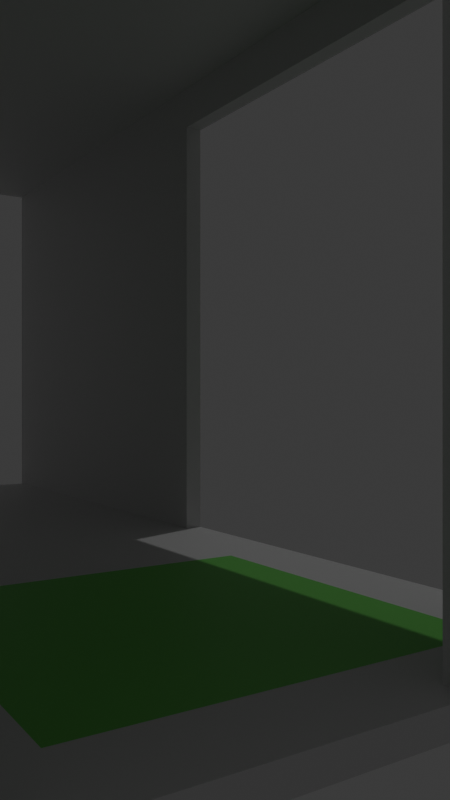 # Source: entrada_isable_home.blend  (saved by Blender 4.0.36; exported with 4.5.12 LTS)
import bpy
from mathutils import Matrix  # noqa: F401  (used for matrix-valued properties, if any)

bpy.ops.wm.read_factory_settings(use_empty=True)
scene = bpy.context.scene
scene.name = 'Scene'

# ---- collections
col_collection = bpy.data.collections.new('Collection'); scene.collection.children.link(col_collection)

# ---- materials (node trees are filled in below, after node groups)
mat_marmol = bpy.data.materials.new('marmol')
mat_marmol.use_transparent_shadow = False
mat_pared = bpy.data.materials.new('pared')
mat_pared.use_transparent_shadow = False

# ---- material node trees
mat_marmol.use_nodes = True; mat_marmol.node_tree.nodes.clear()
_N = mat_marmol.node_tree.nodes; _L = mat_marmol.node_tree.links
n0 = _N.new('ShaderNodeBsdfPrincipled'); n0.name = 'Principled BSDF'; n0.location = (10, 300)
n0.inputs[0].default_value = (0.1874, 0.8, 0.1414, 1.0)
n0.inputs[3].default_value = 1.45
n1 = _N.new('ShaderNodeOutputMaterial'); n1.name = 'Material Output'; n1.location = (300, 300)
_L.new(n0.outputs[0], n1.inputs[0])
n1.is_active_output = True
mat_pared.use_nodes = True; mat_pared.node_tree.nodes.clear()
_N = mat_pared.node_tree.nodes; _L = mat_pared.node_tree.links
n0 = _N.new('ShaderNodeBsdfPrincipled'); n0.name = 'Principled BSDF'; n0.location = (10, 300)
n0.inputs[3].default_value = 1.45
n1 = _N.new('ShaderNodeOutputMaterial'); n1.name = 'Material Output'; n1.location = (300, 300)
_L.new(n0.outputs[0], n1.inputs[0])
n1.is_active_output = True

# ---- world
world_world = bpy.data.worlds.new('World'); scene.world = world_world
world_world.use_nodes = True; world_world.node_tree.nodes.clear()
_N = world_world.node_tree.nodes; _L = world_world.node_tree.links
n0 = _N.new('ShaderNodeOutputWorld'); n0.name = 'World Output'; n0.location = (300, 300)
n1 = _N.new('ShaderNodeBackground'); n1.name = 'Background'; n1.location = (10, 300)
n1.inputs[0].default_value = (0.05088, 0.05088, 0.05088, 1.0)
_L.new(n1.outputs[0], n0.inputs[0])
n0.is_active_output = True
world_world.color = (0.05088, 0.05088, 0.05088)
world_world.use_sun_shadow = False
world_world.sun_shadow_jitter_overblur = 0.0

# ---- cameras
cam_camera = bpy.data.cameras.new('Camera')
cam_camera.lens = 35.0

# ---- lights
light_light = bpy.data.lights.new('Light', 'POINT')
light_light.transmission_factor = 0.0
light_light.use_soft_falloff = False
light_light.energy = 1000.0
light_light.shadow_soft_size = 0.1
light_light.shadow_maximum_resolution = 0.006
light_light.use_absolute_resolution = True

# ---- meshes
me_plane = bpy.data.meshes.new('Plane')
me_plane.from_pydata([(-13.59, -1.832, 8.232e-08), (-2.408, -1.832, -8.898e-08), (0.0, -13.89, 0.0), (-2.408, -13.89, -8.898e-08), (-1.826, -14.44, -8.898e-08), (-13.59, -13.89, 8.232e-08), (-14.2, -14.44, 8.232e-08), (-16.99, -13.89, 4.768e-07), (0.0, -1.832, 0.0), (0.0, -1.22, 0.0), (-16.99, -1.832, 4.768e-07), (-16.99, -1.22, 4.768e-07), (-16.99, -0.58, 9.537e-07), (-4.768e-07, -0.58, 3.797), (-9.537e-07, -0.58, 10.28), (0.0, -13.89, 3.797), (0.0, -1.832, 3.797), (0.0, -1.22, 3.797), (0.0, -1.832, 3.187), (-9.537e-07, -1.22, 10.28), (-4.768e-07, -0.58, 4.768e-07), (-4.768e-07, -0.58, 3.187), (-14.2, -1.22, -0.5), (-14.2, -1.832, -0.5), (-13.59, -1.832, -0.5), (-13.59, -1.22, -0.5), (-2.408, -1.832, -0.5), (-2.408, -1.22, -0.5), (-1.826, -1.832, -0.5), (-1.826, -1.22, -0.5), (-2.408, -13.89, -0.5), (-1.826, -13.89, -0.5), (0.0, -13.89, -0.5), (0.0, -1.832, -0.5), (0.0, -14.44, -0.5), (-14.2, -13.89, -0.5), (-13.59, -13.89, -0.5), (-16.99, -13.89, -0.5), (0.0, -1.22, -0.5), (-16.99, -1.832, -0.5), (-16.99, -1.22, -0.5), (-13.59, -0.58, -0.5), (-14.2, -0.58, -0.5), (-16.99, -0.58, -0.5), (-2.408, -0.58, -0.5), (-1.826, -0.58, -0.5), (-4.768e-07, -0.58, -0.5), (-14.2, -0.58, 5.592e-07), (-13.59, -0.58, 5.592e-07), (-13.59, -1.22, 8.232e-08), (-14.2, -13.89, 8.232e-08), (-14.2, -1.22, 8.232e-08), (-14.2, -1.832, 8.232e-08), (-1.826, -0.58, 3.879e-07), (-1.826, -1.832, -8.898e-08), (-1.826, -1.22, -8.898e-08), (-1.826, -13.89, -8.898e-08), (-2.408, -0.58, 3.879e-07), (-2.408, -1.22, -8.898e-08), (0.0, -13.89, 3.187), (0.0, -1.22, 3.187), (0.5531, -13.89, 0.0), (0.5531, -1.832, 0.0), (0.5531, -14.44, -0.5), (0.5531, -0.58, 4.768e-07), (0.5531, -0.58, -0.5), (0.5531, -1.22, 0.0), (0.5531, -1.22, -0.5), (0.5531, -1.832, -0.5), (0.5531, -13.89, -0.5), (0.5531, -0.58, 3.797), (0.5531, -0.58, 10.28), (0.5531, -13.89, 3.797), (0.5531, -1.832, 3.797), (0.5531, -1.832, 3.187), (0.5531, -1.22, 3.187), (0.5531, -13.89, 3.187), (0.5531, -1.22, 3.797), (0.5531, -1.829, 10.28), (0.5531, -1.22, 10.28), (0.5531, -0.58, 3.187), (0.0, -14.44, 0.0), (-1.826, -14.44, -0.5), (-16.99, -14.44, 4.768e-07), (-14.2, -14.44, -0.5), (-16.99, -14.44, -0.5), (0.0, -14.44, 3.797), (0.0, -14.44, 3.187), (0.5531, -14.44, 0.0), (0.5531, -14.44, 3.797), (0.5531, -14.44, 3.187), (-13.59, -14.44, -0.5), (-2.408, -14.44, -0.5), (-13.59, -14.44, 8.232e-08), (-2.408, -14.44, -8.898e-08), (0.0, -14.94, -0.5), (0.5531, -14.94, -0.5), (-16.99, -14.94, 4.768e-07), (-16.99, -14.94, -0.5), (0.0, -14.94, 3.799), (0.0, -14.94, 3.187), (0.5531, -14.94, 0.0), (0.0, -14.94, 0.0), (0.5531, -14.94, 3.797), (-14.2, -14.94, -0.5), (0.5531, -14.94, 3.187), (-1.826, -14.94, -8.898e-08), (-14.2, -14.94, 8.232e-08), (-1.826, -14.94, -0.5), (-13.59, -14.94, 8.232e-08), (-2.408, -14.94, -8.898e-08), (-13.59, -14.94, -0.5), (-2.408, -14.94, -0.5), (0.5531, -14.94, 10.28), (-9.537e-07, -14.44, 10.28), (-1.826, -14.94, 3.178), (-1.826, -14.44, 3.178), (-16.99, -14.44, 3.178), (-14.2, -14.44, 3.178), (-2.408, -14.44, 3.178), (-2.408, -14.94, 3.178), (-13.59, -14.44, 3.178), (-16.99, -14.94, 3.178), (-14.2, -14.94, 3.178), (-13.59, -14.94, 3.178), (-9.537e-07, -14.94, 10.28), (0.5531, -14.44, 10.28), (-1.826, -14.94, 3.799), (-1.826, -14.44, 3.799), (-16.99, -14.44, 3.799), (-14.2, -14.44, 3.799), (-2.408, -14.44, 3.799), (-2.408, -14.94, 3.799), (-13.59, -14.44, 3.799), (-16.99, -14.94, 3.799), (-14.2, -14.94, 3.799), (-13.59, -14.94, 3.799), (-1.826, -14.94, 10.28), (-1.826, -14.44, 10.28), (-16.99, -14.44, 10.28), (-14.2, -14.44, 10.28), (-2.408, -14.44, 10.28), (-2.408, -14.94, 10.28), (-13.59, -14.44, 10.28), (-16.99, -14.94, 10.28), (-14.2, -14.94, 10.28), (-13.59, -14.94, 10.28), (-14.2, -0.58, 10.59), (-13.59, -0.58, 10.59), (-2.408, -0.58, 10.59), (-1.826, -0.58, 10.59), (-9.537e-07, -1.22, 10.59), (0.5531, -0.58, 10.59), (0.5531, -1.22, 10.59), (0.5531, -14.94, 10.59), (-9.537e-07, -14.44, 10.59), (-9.537e-07, -14.94, 10.59), (0.5531, -14.44, 10.59), (-1.826, -14.94, 10.59), (-1.826, -14.44, 10.59), (-16.99, -14.44, 10.59), (-14.2, -14.44, 10.59), (-2.408, -14.44, 10.59), (-2.408, -14.94, 10.59), (-13.59, -14.44, 10.59), (-16.99, -14.94, 10.59), (-14.2, -14.94, 10.59), (-13.59, -14.94, 10.59), (-2.408, -0.58, 11.86), (-1.826, -0.58, 11.86), (-9.537e-07, -1.829, 11.86), (-9.537e-07, -1.22, 11.86), (0.5531, -0.58, 11.86), (0.5531, -1.829, 11.86), (0.5531, -1.216, 11.86), (0.5531, -14.94, 11.86), (-9.537e-07, -14.44, 11.86), (-9.537e-07, -14.94, 11.86), (0.5531, -14.44, 11.86), (-1.826, -14.94, 11.86), (-1.826, -14.44, 11.86), (-16.99, -14.44, 11.86), (-14.2, -14.44, 11.86), (-2.408, -14.44, 11.86), (-2.408, -14.94, 11.86), (-13.59, -14.44, 11.86), (-16.99, -14.94, 11.86), (-14.2, -14.94, 11.86), (-13.59, -14.94, 11.86), (-9.537e-07, -1.829, 10.28), (-16.99, -1.829, 10.59), (-14.2, -1.829, 10.59), (-13.59, -1.829, 10.59), (-14.2, -1.829, 11.86), (-16.99, -1.829, 11.86), (-2.408, -1.829, 10.59), (-9.537e-07, -1.829, 10.59), (0.5531, -1.829, 10.59), (-1.826, -1.829, 10.59), (-13.59, -1.829, 11.86), (-2.408, -1.829, 11.86), (-1.826, -1.829, 11.86), (-16.99, -1.215, 10.59), (-14.2, -1.215, 10.59), (-13.59, -1.215, 10.59), (-14.2, -1.216, 11.86), (-16.99, -1.216, 11.86), (-2.408, -1.215, 10.59), (-9.537e-07, -1.215, 10.59), (-1.826, -1.215, 10.59), (-13.59, -1.216, 11.86), (-2.408, -1.216, 11.86), (-1.907e-06, -1.216, 11.86), (-1.826, -1.216, 11.86), (-16.99, -0.58, 10.59), (-14.2, -0.58, 11.86), (-16.99, -0.58, 11.86), (-1.907e-06, -0.58, 10.59), (-13.59, -0.58, 11.86), (-2.861e-06, -0.58, 11.86), (-29.28, -0.5801, 1.408e-06), (-29.28, -0.5801, -0.5), (-29.28, -14.44, 9.307e-07), (-29.28, -14.44, -0.5), (-29.28, -14.94, 9.307e-07), (-29.28, -14.44, 3.178), (-29.28, -14.44, 10.28), (-29.28, -14.94, 10.28), (-29.28, -14.94, 3.178), (-29.28, -13.89, -0.5), (-29.28, -1.832, -0.5), (-29.28, -14.94, -0.5), (-29.28, -1.832, 9.307e-07), (-29.28, -1.22, 9.307e-07), (-29.28, -1.22, -0.5), (-29.28, -14.44, 3.799), (-29.28, -14.94, 3.799), (-29.28, -13.89, 9.307e-07), (-29.28, -14.44, 10.59), (-29.28, -14.94, 10.59), (-29.28, -1.829, 10.59), (-29.28, -1.829, 11.86), (-29.28, -1.215, 10.59), (-29.28, -1.216, 11.86), (-29.28, -0.5801, 11.86), (-29.28, -0.5801, 10.59), (-22.92, -0.5801, -0.5), (-22.92, -13.89, 9.537e-07), (-22.92, -0.5801, 11.86), (-22.92, -14.44, -0.5), (-22.92, -14.94, -0.5), (-22.92, -14.94, 3.799), (-22.92, -14.44, 3.178), (-22.92, -14.44, 9.537e-07), (-22.92, -14.44, 10.59), (-22.92, -14.44, 10.28), (-22.92, -14.94, 9.537e-07), (-22.92, -14.94, 3.178), (-22.92, -13.89, -0.5), (-22.92, -1.22, -0.5), (-22.92, -1.216, 11.86), (-22.92, -14.44, 3.799), (-22.92, -1.832, 9.537e-07), (-22.92, -14.94, 10.59), (-22.92, -1.215, 10.59), (-22.92, -0.5801, 10.59), (-22.92, -0.5801, 1.431e-06), (-22.92, -1.22, 9.537e-07), (-22.92, -14.94, 10.28), (-22.92, -1.832, -0.5), (-22.92, -1.829, 11.86), (-22.92, -1.829, 10.59), (-29.28, -13.89, 10.59), (-29.28, -13.89, 11.86), (-22.92, -13.89, 10.59), (-22.92, -13.89, 11.86), (-29.28, -14.44, 11.86), (-22.92, -14.44, 11.86), (-29.28, -14.94, 11.86), (-22.92, -14.94, 11.86), (0.5531, -14.94, 9.254), (-8.027e-07, -14.94, 9.254), (-1.826, -14.94, 9.254), (-2.408, -14.44, 9.254), (-14.2, -14.94, 9.254), (-1.826, -14.44, 9.254), (-2.408, -14.94, 9.254), (0.5531, -14.44, 9.254), (-13.59, -14.94, 9.254), (-16.99, -14.44, 9.254), (-13.59, -14.44, 9.254), (-8.027e-07, -14.44, 9.254), (-14.2, -14.44, 9.254), (-16.99, -14.94, 9.254), (-29.28, -14.44, 9.254), (-29.28, -14.94, 9.254), (-22.92, -14.44, 9.254), (-22.92, -14.94, 9.254), (-9.26, -14.44, -0.5), (-9.26, -14.94, -0.5), (-9.26, -14.44, 3.178), (-9.26, -14.44, 3.799), (-9.26, -14.94, 3.178), (-9.26, -14.94, 1.598e-08), (-9.26, -14.44, 1.598e-08), (-9.26, -14.44, 10.28), (-9.26, -14.94, 3.799), (-9.26, -14.94, 10.28), (-9.26, -14.44, 10.59), (-9.26, -14.94, 10.59), (-9.26, -14.44, 11.86), (-9.26, -14.94, 11.86), (-9.26, -1.829, 10.59), (-9.26, -1.829, 11.86), (-9.26, -1.215, 10.59), (-9.26, -1.216, 11.86), (-9.26, -14.44, 9.254), (-9.26, -14.94, 9.254), (-1.182, -1.832, -5.757e-08), (-1.182, -14.44, -5.757e-08), (-1.182, -1.22, -5.757e-08), (-1.182, -0.58, 4.193e-07), (-1.182, -13.89, -5.757e-08), (-1.182, -14.44, 3.181), (-1.182, -14.44, 3.798), (-1.182, -14.44, 10.28), (-1.182, -14.44, 10.59), (-1.182, -1.829, 10.59), (-1.182, -1.215, 10.59), (-1.182, -14.44, 9.254), (0.0, -1.832, 1.222), (0.5531, -0.58, 1.222), (-1.826, -14.44, 1.218), (-16.99, -14.44, 1.218), (-14.2, -14.94, 1.218), (0.0, -1.22, 1.222), (0.5531, -13.89, 1.222), (0.5531, -14.44, 1.222), (0.0, -14.94, 1.222), (-4.768e-07, -0.58, 1.222), (0.0, -13.89, 1.222), (0.5531, -1.832, 1.222), (0.5531, -1.22, 1.222), (0.0, -14.44, 1.222), (0.5531, -14.94, 1.222), (-14.2, -14.44, 1.218), (-13.59, -14.44, 1.218), (-16.99, -14.94, 1.218), (-13.59, -14.94, 1.218), (-1.826, -14.94, 1.218), (-2.408, -14.44, 1.218), (-2.408, -14.94, 1.218), (-29.28, -14.44, 1.218), (-29.28, -14.94, 1.218), (-22.92, -14.94, 1.218), (-22.92, -14.44, 1.218), (-9.26, -14.94, 1.218), (-9.26, -14.44, 1.218), (-1.182, -14.44, 1.219), (-9.262, -0.58, 10.59), (-9.26, -0.58, 11.86)], [], [(0, 5, 36, 24), (263, 254, 238, 239), (1, 0, 24, 26), (247, 262, 232, 237), (330, 18, 60, 335), (34, 32, 69, 63), (94, 3, 30, 92), (38, 46, 65, 67), (143, 140, 161, 164), (32, 33, 68, 69), (261, 252, 225, 235), (260, 248, 244, 243), (140, 139, 160, 161), (164, 161, 191, 192), (33, 38, 67, 68), (79, 71, 152, 153), (23, 22, 25, 24), (25, 27, 26, 24), (27, 29, 28, 26), (33, 32, 31, 28), (28, 31, 30, 26), (31, 82, 92, 30), (24, 36, 35, 23), (36, 91, 84, 35), (84, 85, 37, 35), (29, 38, 33, 28), (23, 39, 40, 22), (25, 41, 44, 27), (40, 43, 42, 22), (27, 44, 45, 29), (29, 45, 46, 38), (22, 42, 41, 25), (35, 37, 39, 23), (32, 34, 82, 31), (246, 259, 234, 221), (5, 93, 91, 36), (3, 1, 26, 30), (258, 249, 223, 229), (93, 5, 50, 6), (10, 7, 50, 52), (3, 94, 4, 56), (318, 54, 56, 322), (11, 51, 47, 12), (10, 52, 51, 11), (49, 0, 1, 58), (48, 49, 58, 57), (52, 50, 5, 0), (51, 52, 0, 49), (47, 51, 49, 48), (6, 50, 7, 83), (320, 318, 8, 9), (322, 319, 81, 2), (321, 320, 9, 20), (56, 54, 1, 3), (58, 1, 54, 55), (57, 58, 55, 53), (307, 142, 163, 309), (61, 88, 63, 69), (64, 66, 67, 65), (342, 75, 74, 341), (331, 80, 75, 342), (74, 73, 72, 76), (80, 70, 77, 75), (75, 77, 73, 74), (77, 79, 78, 73), (336, 76, 90, 337), (70, 71, 79, 77), (66, 62, 68, 67), (62, 61, 69, 68), (341, 74, 76, 336), (76, 72, 89, 90), (335, 60, 21, 339), (343, 340, 2, 81), (21, 60, 17, 13), (340, 330, 8, 2), (60, 18, 16, 17), (86, 15, 59, 87), (15, 16, 18, 59), (17, 16, 189, 19), (13, 17, 19, 14), (86, 89, 72, 15), (73, 16, 15, 72), (189, 16, 73, 78), (337, 90, 105, 344), (92, 82, 108, 112), (90, 89, 103, 105), (358, 332, 116, 323), (82, 34, 95, 108), (109, 107, 104, 111), (102, 106, 108, 95), (338, 102, 101, 344), (107, 97, 98, 104), (102, 95, 96, 101), (106, 110, 112, 108), (99, 100, 105, 103), (299, 112, 110, 303), (34, 63, 96, 95), (84, 91, 111, 104), (357, 346, 121, 300), (329, 285, 138, 325), (63, 88, 101, 96), (137, 125, 156, 158), (345, 333, 117, 118), (85, 84, 104, 98), (347, 334, 123, 122), (298, 92, 112, 299), (304, 298, 91, 93), (115, 100, 99, 127), (120, 115, 127, 132), (121, 118, 130, 133), (14, 19, 151, 217), (302, 120, 132, 306), (253, 247, 237, 222), (346, 345, 118, 121), (351, 349, 115, 120), (334, 348, 124, 123), (349, 338, 100, 115), (356, 351, 120, 302), (332, 350, 119, 116), (286, 282, 137, 142), (292, 289, 139, 140), (317, 286, 142, 307), (282, 281, 125, 137), (293, 284, 145, 144), (300, 121, 133, 301), (123, 124, 136, 135), (323, 116, 128, 324), (122, 123, 135, 134), (116, 119, 131, 128), (118, 117, 129, 130), (142, 137, 158, 163), (138, 141, 162, 159), (19, 189, 196, 151), (284, 288, 146, 145), (316, 290, 143, 305), (249, 250, 231, 223), (285, 283, 141, 138), (287, 291, 114, 126), (290, 292, 140, 143), (280, 287, 126, 113), (281, 280, 113, 125), (180, 176, 170, 201), (158, 156, 177, 179), (153, 152, 172, 174), (154, 157, 178, 175), (156, 154, 175, 177), (160, 165, 186, 181), (197, 153, 174, 173), (161, 160, 190, 191), (189, 78, 197, 196), (305, 143, 164, 308), (78, 79, 153, 197), (145, 146, 167, 166), (144, 145, 166, 165), (257, 251, 236, 228), (125, 113, 154, 156), (113, 126, 157, 154), (325, 138, 159, 326), (171, 170, 173, 174), (219, 171, 174, 172), (180, 183, 184, 179), (178, 176, 177, 175), (176, 180, 179, 177), (185, 182, 187, 188), (310, 185, 188, 311), (182, 181, 186, 187), (355, 253, 222, 352), (176, 178, 173, 170), (151, 196, 170, 171), (126, 114, 189, 78), (182, 185, 199, 193), (309, 163, 184, 311), (166, 167, 188, 187), (308, 164, 192, 312), (165, 166, 187, 186), (196, 197, 173, 170), (217, 151, 171, 219), (163, 158, 179, 184), (327, 198, 209, 328), (313, 200, 211, 315), (200, 201, 213, 211), (192, 191, 203, 204), (193, 199, 210, 205), (183, 180, 201, 200), (114, 155, 196, 189), (326, 159, 198, 327), (310, 183, 200, 313), (157, 126, 78, 197), (159, 162, 195, 198), (178, 157, 197, 173), (181, 182, 193, 194), (160, 181, 194, 190), (205, 210, 218, 215), (204, 203, 147, 148), (211, 213, 169, 168), (207, 314, 359, 149), (206, 205, 215, 216), (254, 255, 226, 238), (194, 193, 205, 206), (170, 196, 208, 212), (191, 190, 202, 203), (198, 195, 207, 209), (201, 170, 212, 213), (312, 192, 204, 314), (208, 328, 209, 150, 217), (212, 208, 217, 219), (210, 315, 360, 218), (209, 207, 149, 150), (354, 257, 228, 353), (213, 212, 219, 169), (203, 202, 214, 147), (232, 233, 234, 230), (237, 232, 230, 229), (233, 220, 221, 234), (222, 237, 229, 223), (222, 223, 231, 224), (352, 353, 228, 225), (225, 228, 236, 235), (294, 295, 227, 226), (226, 227, 239, 238), (240, 241, 243, 242), (242, 243, 244, 245), (265, 264, 242, 245), (250, 256, 224, 231), (267, 266, 220, 233), (297, 268, 227, 295), (269, 258, 229, 230), (259, 269, 230, 234), (268, 263, 239, 227), (270, 260, 243, 241), (264, 271, 240, 242), (262, 267, 233, 232), (270, 241, 273, 275), (296, 261, 235, 294), (289, 129, 261, 296), (190, 194, 270, 271), (10, 11, 267, 262), (202, 190, 271, 264), (194, 206, 260, 270), (144, 165, 263, 268), (40, 39, 269, 259), (39, 37, 258, 269), (293, 144, 268, 297), (11, 12, 266, 267), (98, 97, 256, 250), (214, 202, 264, 265), (347, 122, 257, 354), (160, 139, 255, 254), (333, 83, 253, 355), (122, 134, 251, 257), (85, 98, 250, 249), (83, 7, 247, 253), (37, 85, 249, 258), (43, 40, 259, 246), (206, 216, 248, 260), (129, 117, 252, 261), (7, 10, 262, 247), (277, 181, 186, 279), (274, 275, 277, 254), (240, 271, 274, 272), (271, 270, 275, 274), (241, 240, 272, 273), (277, 276, 278, 279), (272, 274, 254, 238), (275, 273, 276, 277), (273, 272, 238, 276), (276, 238, 239, 278), (254, 277, 279, 263), (263, 165, 186, 279), (263, 279, 278, 239), (277, 254, 160, 181), (134, 293, 297, 251), (139, 289, 296, 255), (255, 296, 294, 226), (251, 297, 295, 236), (235, 236, 295, 294), (99, 103, 280, 281), (103, 89, 287, 280), (133, 130, 292, 290), (89, 86, 291, 287), (128, 131, 283, 285), (301, 133, 290, 316), (135, 136, 288, 284), (134, 135, 284, 293), (127, 99, 281, 282), (306, 132, 286, 317), (130, 129, 289, 292), (132, 127, 282, 286), (324, 128, 285, 329), (136, 306, 317, 288), (131, 301, 316, 283), (195, 312, 314, 207), (185, 310, 313, 199), (199, 313, 315, 210), (162, 308, 312, 195), (167, 309, 311, 188), (183, 310, 311, 184), (141, 305, 308, 162), (283, 316, 305, 141), (119, 300, 301, 131), (288, 317, 307, 146), (348, 356, 302, 124), (124, 302, 306, 136), (94, 92, 298, 304), (91, 298, 299, 111), (350, 357, 300, 119), (111, 299, 303, 109), (146, 307, 309, 167), (86, 324, 329, 291), (155, 326, 327, 196), (196, 327, 328, 208), (114, 325, 326, 155), (87, 323, 324, 86), (291, 329, 325, 114), (343, 358, 323, 87), (53, 55, 320, 321), (56, 4, 319, 322), (55, 54, 318, 320), (8, 318, 322, 2), (81, 319, 358, 343), (94, 304, 357, 350), (109, 303, 356, 348), (117, 333, 355, 252), (97, 347, 354, 256), (222, 224, 353, 352), (256, 354, 353, 224), (252, 355, 352, 225), (4, 94, 350, 332), (303, 110, 351, 356), (106, 102, 338, 349), (107, 109, 348, 334), (110, 106, 349, 351), (93, 6, 345, 346), (97, 107, 334, 347), (6, 83, 333, 345), (304, 93, 346, 357), (100, 338, 344, 105), (319, 4, 332, 358), (88, 337, 344, 101), (59, 18, 330, 340), (87, 59, 340, 343), (9, 335, 339, 20), (62, 341, 336, 61), (61, 336, 337, 88), (64, 331, 342, 66), (66, 342, 341, 62), (8, 330, 335, 9), (245, 244, 248, 265), (216, 214, 265, 248), (216, 215, 147, 214), (148, 147, 215, 218), (218, 360, 359, 148), (359, 314, 204, 148), (360, 315, 211, 168), (149, 359, 360, 168), (150, 149, 168, 169), (217, 150, 169, 219), (219, 172, 152, 217), (71, 14, 217, 152), (53, 45, 44, 57), (70, 13, 14, 71), (339, 21, 80, 331), (41, 42, 47, 48), (46, 20, 64, 65), (43, 246, 266, 12), (80, 21, 13, 70), (20, 339, 331, 64), (44, 41, 48, 57), (42, 43, 12, 47), (20, 46, 321), (46, 45, 321), (321, 45, 53), (220, 266, 246, 221)])
me_plane.polygons.foreach_set('material_index', [1, 1, 1, 1, 1, 1, 1, 1, 1, 1, 1, 1, 1, 1, 1, 1, 1, 1, 1, 1, 1, 1, 1, 1, 1, 1, 1, 1, 1, 1, 1, 1, 1, 1, 1, 1, 1, 1, 1, 1, 1, 1, 1, 1, 1, 1, 1, 1, 1, 1, 1, 1, 1, 1, 1, 1, 1, 1, 1, 1, 1, 1, 1, 1, 1, 1, 1, 1, 1, 1, 1, 1, 1, 1, 1, 1, 1, 1, 1, 1, 1, 1, 1, 1, 1, 1, 0, 1, 1, 1, 1, 1, 1, 1, 1, 1, 1, 1, 1, 1, 1, 1, 1, 1, 1, 1, 1, 1, 1, 1, 1, 1, 1, 1, 1, 1, 1, 1, 0, 1, 1, 1, 1, 1, 1, 1, 0, 1, 0, 1, 1, 1, 1, 1, 1, 1, 1, 1, 1, 1, 1, 1, 1, 1, 1, 1, 1, 1, 1, 1, 1, 1, 1, 1, 1, 1, 1, 1, 1, 1, 1, 1, 1, 1, 1, 1, 1, 1, 1, 1, 1, 1, 1, 1, 1, 1, 1, 1, 1, 1, 1, 1, 1, 1, 1, 1, 1, 1, 1, 1, 1, 1, 1, 1, 1, 1, 1, 1, 1, 1, 1, 1, 1, 1, 1, 1, 1, 1, 1, 1, 1, 1, 1, 1, 1, 1, 1, 1, 1, 1, 1, 1, 1, 1, 1, 1, 1, 1, 1, 1, 1, 1, 1, 1, 1, 1, 1, 1, 1, 1, 1, 1, 1, 1, 1, 1, 1, 1, 1, 1, 1, 1, 1, 1, 1, 1, 1, 1, 1, 1, 1, 1, 1, 1, 1, 1, 1, 1, 1, 1, 1, 1, 1, 1, 1, 1, 1, 1, 1, 1, 0, 1, 1, 1, 1, 1, 1, 1, 0, 1, 0, 1, 1, 1, 1, 1, 1, 1, 1, 0, 1, 1, 1, 1, 1, 0, 1, 1, 1, 1, 1, 1, 1, 1, 1, 1, 1, 1, 1, 1, 1, 1, 1, 1, 1, 1, 1, 1, 1, 1, 1, 1, 1, 1, 1, 1, 1, 1, 1, 1, 1, 1, 1, 1, 1, 1, 1, 1, 1, 1, 1, 1, 1, 1, 1, 1, 0, 0, 1, 1, 1, 1, 1, 1, 1, 1, 1, 1, 1, 1, 1, 1, 1])
_uv = me_plane.uv_layers.new(name='UVMap')
_uv.uv.foreach_set('vector', [0.0, 0.0, 0.0, 0.0, 0.0, 0.0, 0.0, 0.0, 0.0, 0.0, 0.0, 0.0, 0.0, 0.0, 0.0, 0.0, 0.0, 0.0, 0.0, 0.0, 0.0, 0.0, 0.0, 0.0, 0.0, 0.0, 0.0, 0.0, 0.0, 0.0, 0.0, 0.0, 0.0, 0.0, 0.0, 0.0, 0.0, 0.0, 0.0, 0.0, 1.0, 0.0, 1.0, 0.0, 1.0, 0.0, 1.0, 0.0, 0.0, 0.0, 0.0, 0.0, 0.0, 0.0, 0.0, 0.0, 1.0, 1.0, 1.0, 1.0, 1.0, 1.0, 1.0, 1.0, 0.0, 0.0, 0.0, 0.0, 0.0, 0.0, 0.0, 0.0, 1.0, 0.0, 1.0, 0.0, 1.0, 0.0, 1.0, 0.0, 0.0, 0.0, 0.0, 0.0, 0.0, 0.0, 0.0, 0.0, 0.0, 0.0, 0.0, 0.0, 0.0, 0.0, 0.0, 0.0, 0.0, 0.0, 0.0, 0.0, 0.0, 0.0, 0.0, 0.0, 0.0, 0.0, 0.0, 0.0, 0.0, 0.0, 0.0, 0.0, 1.0, 0.0, 1.0, 1.0, 1.0, 1.0, 1.0, 0.0, 1.0, 1.0, 1.0, 1.0, 1.0, 1.0, 1.0, 1.0, 0.0, 0.0, 0.0, 1.0, 1.0, 1.0, 1.0, 0.0, 1.0, 1.0, 1.0, 1.0, 1.0, 0.0, 1.0, 0.0, 1.0, 1.0, 1.0, 1.0, 1.0, 0.0, 1.0, 0.0, 1.0, 0.0, 1.0, 0.0, 1.0, 0.0, 1.0, 0.0, 1.0, 0.0, 1.0, 0.0, 1.0, 0.0, 1.0, 0.0, 1.0, 0.0, 1.0, 0.0, 1.0, 0.0, 1.0, 0.0, 1.0, 0.0, 1.0, 0.0, 0.0, 0.0, 0.0, 0.0, 1.0, 0.0, 1.0, 0.0, 0.0, 0.0, 0.0, 0.0, 0.0, 0.0, 0.0, 0.0, 0.0, 0.0, 0.0, 0.0, 1.0, 1.0, 1.0, 1.0, 1.0, 0.0, 1.0, 0.0, 0.0, 0.0, 0.0, 0.0, 0.0, 1.0, 0.0, 1.0, 1.0, 1.0, 1.0, 1.0, 1.0, 1.0, 1.0, 1.0, 0.0, 1.0, 0.0, 1.0, 0.0, 1.0, 0.0, 1.0, 1.0, 1.0, 1.0, 1.0, 1.0, 1.0, 1.0, 1.0, 1.0, 1.0, 1.0, 1.0, 1.0, 1.0, 1.0, 1.0, 0.0, 1.0, 0.0, 1.0, 1.0, 1.0, 1.0, 1.0, 0.0, 0.0, 0.0, 0.0, 0.0, 0.0, 0.0, 0.0, 1.0, 0.0, 1.0, 0.0, 1.0, 0.0, 1.0, 0.0, 0.0, 1.0, 0.0, 1.0, 0.0, 1.0, 0.0, 1.0, 0.0, 0.0, 0.0, 0.0, 0.0, 0.0, 0.0, 0.0, 0.0, 0.0, 0.0, 0.0, 0.0, 0.0, 0.0, 0.0, 0.0, 0.0, 0.0, 0.0, 0.0, 0.0, 0.0, 0.0, 0.0, 0.0, 0.0, 0.0, 0.0, 0.0, 0.0, 0.0, 0.0, 0.0, 0.0, 0.0, 0.0, 0.0, 0.0, 0.0, 0.0, 0.0, 0.0, 0.0, 0.0, 0.0, 0.0, 0.0, 0.0, 0.0, 0.0, 0.0, 0.0, 0.0, 0.0, 0.0, 0.0, 0.0, 0.0, 0.0, 0.0, 0.0, 0.0, 0.0, 0.0, 0.0, 0.0, 0.0, 0.0, 0.0, 0.0, 0.0, 0.0, 0.0, 0.0, 0.0, 0.0, 0.0, 0.0, 0.0, 0.0, 0.0, 0.0, 0.0, 0.0, 0.0, 0.0, 0.0, 0.0, 0.0, 0.0, 0.0, 0.0, 0.0, 0.0, 0.0, 0.0, 0.0, 0.0, 0.0, 0.0, 0.0, 0.0, 0.0, 0.0, 0.0, 0.0, 0.0, 0.0, 0.0, 0.0, 0.0, 0.0, 0.0, 0.0, 0.0, 0.0, 0.0, 0.0, 0.0, 0.0, 0.0, 0.0, 0.0, 0.0, 0.0, 0.0, 0.0, 0.0, 0.0, 0.0, 0.0, 0.0, 0.0, 0.0, 0.0, 0.0, 0.0, 0.0, 0.0, 0.0, 0.0, 0.0, 0.0, 0.0, 0.0, 0.0, 0.0, 0.0, 0.0, 0.0, 0.0, 0.0, 0.0, 0.0, 0.0, 0.0, 0.0, 0.0, 0.0, 0.0, 0.0, 0.0, 0.0, 0.0, 0.0, 0.0, 0.0, 0.0, 0.0, 0.0, 0.0, 0.0, 0.0, 0.0, 0.0, 1.0, 0.0, 1.0, 0.0, 1.0, 0.0, 1.0, 0.0, 1.0, 1.0, 1.0, 1.0, 1.0, 1.0, 1.0, 1.0, 1.0, 1.0, 1.0, 1.0, 1.0, 0.0, 1.0, 0.0, 1.0, 1.0, 1.0, 1.0, 1.0, 1.0, 1.0, 1.0, 1.0, 0.0, 1.0, 0.0, 1.0, 0.0, 1.0, 0.0, 1.0, 1.0, 1.0, 1.0, 1.0, 1.0, 1.0, 1.0, 1.0, 1.0, 1.0, 1.0, 1.0, 0.0, 1.0, 0.0, 1.0, 1.0, 1.0, 1.0, 1.0, 0.0, 1.0, 0.0, 1.0, 0.0, 1.0, 0.0, 1.0, 0.0, 1.0, 0.0, 1.0, 1.0, 1.0, 1.0, 1.0, 1.0, 1.0, 1.0, 1.0, 1.0, 1.0, 0.0, 1.0, 0.0, 1.0, 1.0, 1.0, 0.0, 1.0, 0.0, 1.0, 0.0, 1.0, 0.0, 1.0, 0.0, 1.0, 0.0, 1.0, 0.0, 1.0, 0.0, 1.0, 0.0, 1.0, 0.0, 1.0, 0.0, 1.0, 0.0, 0.0, 0.0, 0.0, 0.0, 0.0, 0.0, 0.0, 0.0, 0.0, 0.0, 0.0, 0.0, 0.0, 0.0, 0.0, 0.0, 0.0, 0.0, 0.0, 0.0, 0.0, 0.0, 0.0, 0.0, 0.0, 0.0, 0.0, 0.0, 0.0, 0.0, 0.0, 0.0, 0.0, 0.0, 0.0, 0.0, 0.0, 0.0, 0.0, 0.0, 0.0, 0.0, 0.0, 0.0, 0.0, 0.0, 0.0, 0.0, 0.0, 0.0, 0.0, 0.0, 0.0, 0.0, 0.0, 0.0, 0.0, 0.0, 0.0, 0.0, 0.0, 0.0, 0.0, 0.0, 0.0, 0.0, 0.0, 0.0, 0.0, 0.0, 0.0, 0.0, 0.0, 0.0, 1.0, 0.0, 1.0, 0.0, 0.0, 0.0, 1.0, 0.0, 0.0, 0.0, 0.0, 0.0, 1.0, 0.0, 0.0, 0.0, 0.0, 0.0, 1.0, 0.0, 1.0, 0.0, 1.0, 0.0, 1.0, 0.0, 1.0, 0.0, 1.0, 0.0, 1.0, 0.0, 1.0, 0.0, 1.0, 0.0, 1.0, 0.0, 1.0, 0.0, 1.0, 0.0, 1.0, 0.0, 1.0, 0.0, 0.0, 0.0, 0.0, 0.0, 0.0, 0.0, 0.0, 0.0, 1.0, 0.0, 1.0, 0.0, 1.0, 0.0, 1.0, 0.0, 0.0, 0.0, 0.0, 0.0, 0.0, 0.0, 0.0, 0.0, 0.0, 0.0, 0.0, 0.0, 0.0, 0.0, 0.0, 0.0, 0.0, 0.0, 0.0, 0.0, 0.0, 0.0, 0.0, 0.0, 0.0, 0.0, 0.0, 0.0, 0.0, 0.0, 0.0, 0.0, 0.0, 0.0, 0.0, 0.0, 0.0, 0.0, 0.0, 0.0, 0.0, 0.0, 0.0, 0.0, 0.0, 0.0, 0.0, 0.0, 0.0, 0.0, 0.0, 0.0, 0.0, 0.0, 0.0, 0.0, 0.0, 0.0, 0.0, 0.0, 0.0, 0.0, 0.0, 0.0, 1.0, 0.0, 1.0, 0.0, 1.0, 0.0, 1.0, 0.0, 0.0, 0.0, 1.0, 0.0, 1.0, 0.0, 0.0, 0.0, 0.0, 0.0, 0.0, 0.0, 0.0, 0.0, 0.0, 0.0, 0.0, 0.0, 0.0, 0.0, 0.0, 0.0, 0.0, 0.0, 1.0, 0.0, 1.0, 0.0, 1.0, 0.0, 1.0, 0.0, 0.0, 0.0, 0.0, 0.0, 0.0, 0.0, 0.0, 0.0, 0.0, 0.0, 0.0, 0.0, 0.0, 0.0, 0.0, 0.0, 0.0, 0.0, 0.0, 0.0, 0.0, 0.0, 0.0, 0.0, 0.0, 0.0, 0.0, 0.0, 0.0, 0.0, 0.0, 0.0, 0.0, 0.0, 0.0, 0.0, 0.0, 0.0, 0.0, 0.0, 0.0, 0.0, 0.0, 0.0, 0.0, 0.0, 0.0, 0.0, 0.0, 0.0, 0.0, 0.0, 0.0, 0.0, 0.0, 0.0, 0.0, 0.0, 0.0, 0.0, 0.0, 0.0, 0.0, 0.0, 0.0, 0.0, 0.0, 0.0, 0.0, 0.0, 0.0, 0.0, 0.0, 0.0, 0.0, 0.0, 0.0, 0.0, 0.0, 0.0, 0.0, 0.0, 0.0, 0.0, 0.0, 0.0, 0.0, 0.0, 0.0, 0.0, 0.0, 0.0, 0.0, 0.0, 0.0, 0.0, 0.0, 0.0, 0.0, 0.0, 0.0, 0.0, 0.0, 0.0, 0.0, 0.0, 0.0, 0.0, 0.0, 0.0, 0.0, 0.0, 0.0, 0.0, 0.0, 0.0, 0.0, 0.0, 0.0, 0.0, 0.0, 0.0, 0.0, 0.0, 0.0, 0.0, 0.0, 0.0, 0.0, 0.0, 0.0, 0.0, 0.0, 0.0, 0.0, 0.0, 0.0, 0.0, 0.0, 0.0, 0.0, 0.0, 0.0, 0.0, 0.0, 0.0, 0.0, 0.0, 0.0, 0.0, 0.0, 0.0, 0.0, 0.0, 0.0, 0.0, 0.0, 0.0, 0.0, 0.0, 0.0, 0.0, 0.0, 0.0, 0.0, 0.0, 0.0, 0.0, 0.0, 0.0, 0.0, 0.0, 0.0, 0.0, 0.0, 0.0, 0.0, 0.0, 0.0, 0.0, 0.0, 0.0, 0.0, 0.0, 0.0, 0.0, 0.0, 0.0, 0.0, 0.0, 0.0, 0.0, 0.0, 0.0, 0.0, 0.0, 0.0, 0.0, 0.0, 0.0, 0.0, 0.0, 0.0, 0.0, 0.0, 0.0, 0.0, 0.0, 0.0, 0.0, 0.0, 0.0, 0.0, 0.0, 0.0, 0.0, 0.0, 0.0, 0.0, 0.0, 0.0, 0.0, 0.0, 0.0, 0.0, 0.0, 0.0, 0.0, 0.0, 0.0, 0.0, 0.0, 0.0, 0.0, 0.0, 0.0, 0.0, 0.0, 0.0, 0.0, 0.0, 0.0, 0.0, 0.0, 0.0, 0.0, 0.0, 0.0, 0.0, 0.0, 0.0, 0.0, 0.0, 0.0, 0.0, 0.0, 0.0, 0.0, 0.0, 0.0, 0.0, 0.0, 0.0, 0.0, 0.0, 0.0, 0.0, 0.0, 0.0, 0.0, 0.0, 0.0, 0.0, 0.0, 0.0, 0.0, 0.0, 0.0, 0.0, 0.0, 0.0, 0.0, 0.0, 0.0, 0.0, 0.0, 0.0, 0.0, 1.0, 0.0, 0.0, 0.0, 0.0, 0.0, 1.0, 0.0, 0.0, 0.0, 0.0, 0.0, 0.0, 0.0, 0.0, 0.0, 1.0, 0.0, 1.0, 0.0, 1.0, 0.0, 1.0, 0.0, 0.0, 0.0, 0.0, 0.0, 0.0, 0.0, 0.0, 0.0, 0.0, 0.0, 0.0, 0.0, 0.0, 0.0, 0.0, 0.0, 0.0, 0.0, 0.0, 0.0, 0.0, 0.0, 0.0, 0.0, 1.0, 1.0, 1.0, 1.0, 1.0, 1.0, 1.0, 1.0, 1.0, 0.0, 1.0, 0.0, 1.0, 0.0, 1.0, 0.0, 0.0, 0.0, 0.0, 0.0, 0.0, 0.0, 0.0, 0.0, 0.0, 0.0, 0.0, 0.0, 0.0, 0.0, 0.0, 0.0, 1.0, 0.0, 1.0, 1.0, 1.0, 1.0, 1.0, 0.0, 0.0, 0.0, 0.0, 0.0, 0.0, 0.0, 0.0, 0.0, 0.0, 0.0, 1.0, 0.0, 1.0, 0.0, 0.0, 0.0, 0.0, 0.0, 0.0, 0.0, 0.0, 0.0, 0.0, 0.0, 1.0, 0.0, 1.0, 1.0, 1.0, 1.0, 1.0, 0.0, 0.0, 0.0, 0.0, 0.0, 0.0, 0.0, 0.0, 0.0, 0.0, 0.0, 0.0, 0.0, 0.0, 0.0, 0.0, 0.0, 0.0, 0.0, 0.0, 0.0, 0.0, 0.0, 0.0, 0.0, 0.0, 0.0, 0.0, 0.0, 0.0, 0.0, 0.0, 0.0, 1.0, 0.0, 1.0, 0.0, 1.0, 0.0, 1.0, 0.0, 0.0, 0.0, 0.0, 0.0, 0.0, 0.0, 0.0, 0.0, 0.0, 0.0, 0.0, 0.0, 0.0, 0.0, 0.0, 0.0, 0.0, 0.0, 0.0, 0.0, 0.0, 0.0, 0.0, 0.0, 0.0, 0.0, 0.0, 0.0, 0.0, 0.0, 0.0, 0.0, 1.0, 0.0, 0.0, 0.0, 0.0, 0.0, 1.0, 0.0, 0.0, 0.0, 0.0, 0.0, 0.0, 0.0, 0.0, 0.0, 0.0, 0.0, 0.0, 0.0, 0.0, 0.0, 0.0, 0.0, 0.0, 0.0, 0.0, 0.0, 0.0, 0.0, 0.0, 0.0, 0.0, 0.0, 0.0, 0.0, 0.0, 0.0, 0.0, 0.0, 0.0, 0.0, 0.0, 0.0, 0.0, 0.0, 0.0, 0.0, 0.0, 0.0, 1.0, 0.0, 1.0, 0.0, 0.0, 0.0, 0.0, 0.0, 0.0, 0.0, 0.0, 0.0, 0.0, 0.0, 1.0, 0.0, 0.0, 0.0, 0.0, 0.0, 1.0, 0.0, 0.0, 0.0, 0.0, 0.0, 0.0, 0.0, 0.0, 0.0, 0.0, 0.0, 0.0, 0.0, 0.0, 0.0, 0.0, 0.0, 0.0, 0.0, 0.0, 0.0, 0.0, 0.0, 0.0, 0.0, 0.0, 0.0, 0.0, 0.0, 0.0, 0.0, 0.0, 0.0, 0.0, 0.0, 0.0, 0.0, 0.0, 0.0, 0.0, 0.0, 0.0, 0.0, 1.0, 0.0, 1.0, 0.0, 0.0, 0.0, 0.0, 0.0, 0.0, 0.0, 0.0, 0.0, 0.0, 0.0, 0.0, 0.0, 0.0, 0.0, 0.0, 0.0, 0.0, 0.0, 0.0, 0.0, 0.0, 0.0, 0.0, 0.0, 0.0, 0.0, 0.0, 0.0, 0.0, 0.0, 0.0, 0.0, 0.0, 0.0, 0.0, 0.0, 0.0, 0.0, 0.0, 0.0, 0.0, 0.0, 0.0, 0.0, 0.0, 0.0, 0.0, 0.0, 0.0, 0.0, 0.0, 0.0, 0.0, 0.0, 0.0, 0.0, 0.0, 0.0, 0.0, 0.0, 0.0, 0.0, 0.0, 0.0, 0.0, 0.0, 0.0, 0.0, 0.0, 0.0, 0.0, 0.0, 0.0, 0.0, 0.0, 0.0, 0.0, 0.0, 0.0, 0.0, 0.0, 0.0, 0.0, 0.0, 0.0, 0.0, 0.0, 0.0, 0.0, 0.0, 1.0, 0.0, 1.0, 0.0, 1.0, 0.0, 1.0, 0.0, 0.0, 0.0, 0.0, 0.0, 0.0, 0.0, 0.0, 0.0, 1.0, 0.0, 1.0, 0.0, 1.0, 0.0, 1.0, 0.0, 0.0, 0.0, 0.0, 0.0, 0.0, 0.0, 0.0, 0.0, 0.0, 0.0, 0.0, 0.0, 0.0, 0.0, 0.0, 0.0, 0.0, 0.0, 0.0, 0.0, 0.0, 0.0, 0.0, 0.0, 0.0, 0.0, 0.0, 0.0, 0.0, 0.0, 0.0, 0.0, 0.0, 0.0, 0.0, 0.0, 0.0, 0.0, 0.0, 0.0, 0.0, 0.0, 0.0, 0.0, 0.0, 0.0, 0.0, 0.0, 0.0, 0.0, 0.0, 0.0, 0.0, 0.0, 0.0, 0.0, 0.0, 0.0, 0.0, 0.0, 0.0, 0.0, 0.0, 0.0, 0.0, 0.0, 0.0, 0.0, 0.0, 0.0, 0.0, 0.0, 0.0, 0.0, 0.0, 0.0, 0.0, 0.0, 0.0, 0.0, 0.0, 0.0, 0.0, 0.0, 0.0, 0.0, 0.0, 0.0, 0.0, 0.0, 0.0, 0.0, 0.0, 0.0, 0.0, 0.0, 0.0, 0.0, 0.0, 0.0, 0.0, 0.0, 0.0, 0.0, 0.0, 0.0, 0.0, 0.0, 0.0, 0.0, 0.0, 0.0, 0.0, 0.0, 0.0, 0.0, 0.0, 0.0, 0.0, 0.0, 0.0, 0.0, 0.0, 0.0, 0.0, 0.0, 0.0, 0.0, 0.0, 0.0, 0.0, 0.0, 0.0, 0.0, 0.0, 0.0, 0.0, 0.0, 0.0, 0.0, 0.0, 0.0, 0.0, 0.0, 0.0, 0.0, 0.0, 0.0, 0.0, 0.0, 0.0, 0.0, 0.0, 0.0, 0.0, 0.0, 0.0, 0.0, 0.0, 0.0, 0.0, 0.0, 0.0, 0.0, 0.0, 0.0, 0.0, 0.0, 0.0, 0.0, 0.0, 0.0, 0.0, 0.0, 0.0, 0.0, 0.0, 0.0, 0.0, 0.0, 0.0, 0.0, 0.0, 0.0, 0.0, 0.0, 0.0, 0.0, 0.0, 0.0, 0.0, 0.0, 0.0, 0.0, 0.0, 0.0, 0.0, 0.0, 0.0, 0.0, 0.0, 0.0, 0.0, 0.0, 0.0, 0.0, 0.0, 0.0, 0.0, 0.0, 0.0, 0.0, 0.0, 0.0, 0.0, 0.0, 0.0, 0.0, 0.0, 0.0, 0.0, 0.0, 0.0, 0.0, 0.0, 0.0, 0.0, 0.0, 0.0, 0.0, 0.0, 0.0, 0.0, 0.0, 0.0, 0.0, 0.0, 0.0, 0.0, 0.0, 0.0, 0.0, 0.0, 0.0, 0.0, 0.0, 0.0, 0.0, 0.0, 0.0, 0.0, 0.0, 0.0, 0.0, 0.0, 0.0, 0.0, 0.0, 0.0, 0.0, 0.0, 0.0, 0.0, 0.0, 0.0, 0.0, 0.0, 0.0, 0.0, 0.0, 0.0, 0.0, 0.0, 0.0, 0.0, 0.0, 0.0, 0.0, 0.0, 0.0, 0.0, 0.0, 0.0, 0.0, 0.0, 0.0, 0.0, 0.0, 0.0, 0.0, 0.0, 0.0, 0.0, 0.0, 0.0, 0.0, 0.0, 0.0, 0.0, 1.0, 0.0, 0.0, 0.0, 0.0, 0.0, 1.0, 0.0, 0.0, 0.0, 0.0, 0.0, 0.0, 0.0, 0.0, 0.0, 0.0, 0.0, 0.0, 0.0, 0.0, 0.0, 0.0, 0.0, 0.0, 0.0, 0.0, 0.0, 0.0, 0.0, 0.0, 0.0, 0.0, 0.0, 0.0, 0.0, 0.0, 0.0, 0.0, 0.0, 0.0, 0.0, 0.0, 0.0, 0.0, 0.0, 0.0, 0.0, 0.0, 0.0, 0.0, 0.0, 0.0, 0.0, 0.0, 0.0, 0.0, 0.0, 0.0, 0.0, 0.0, 0.0, 0.0, 0.0, 0.0, 0.0, 0.0, 0.0, 0.0, 0.0, 0.0, 0.0, 0.0, 0.0, 0.0, 0.0, 0.0, 0.0, 0.0, 0.0, 0.0, 0.0, 0.0, 0.0, 0.0, 0.0, 0.0, 0.0, 0.0, 0.0, 0.0, 0.0, 0.0, 0.0, 0.0, 0.0, 0.0, 0.0, 0.0, 0.0, 0.0, 0.0, 0.0, 0.0, 1.0, 0.0, 0.0, 0.0, 0.0, 0.0, 1.0, 0.0, 0.0, 0.0, 0.0, 0.0, 0.0, 0.0, 0.0, 0.0, 0.0, 0.0, 0.0, 0.0, 0.0, 0.0, 0.0, 0.0, 0.0, 0.0, 0.0, 0.0, 0.0, 0.0, 0.0, 0.0, 0.0, 0.0, 0.0, 0.0, 0.0, 0.0, 0.0, 0.0, 0.0, 0.0, 0.0, 0.0, 0.0, 0.0, 0.0, 0.0, 0.0, 0.0, 0.0, 0.0, 0.0, 0.0, 0.0, 0.0, 0.0, 0.0, 0.0, 0.0, 0.0, 0.0, 0.0, 0.0, 0.0, 0.0, 0.0, 0.0, 0.0, 0.0, 0.0, 0.0, 0.0, 0.0, 0.0, 0.0, 0.0, 0.0, 0.0, 0.0, 0.0, 0.0, 0.0, 0.0, 0.0, 0.0, 0.0, 0.0, 0.0, 0.0, 0.0, 0.0, 0.0, 0.0, 0.0, 0.0, 0.0, 0.0, 0.0, 0.0, 0.0, 0.0, 0.0, 0.0, 1.0, 0.0, 1.0, 0.0, 1.0, 0.0, 1.0, 0.0, 0.0, 0.0, 0.0, 0.0, 0.0, 0.0, 0.0, 0.0, 0.0, 0.0, 0.0, 0.0, 0.0, 0.0, 0.0, 0.0, 0.0, 0.0, 0.0, 0.0, 0.0, 0.0, 0.0, 0.0, 0.0, 0.0, 0.0, 0.0, 0.0, 0.0, 0.0, 0.0, 0.0, 0.0, 0.0, 0.0, 0.0, 0.0, 0.0, 0.0, 0.0, 0.0, 0.0, 0.0, 0.0, 0.0, 0.0, 0.0, 0.0, 0.0, 0.0, 0.0, 0.0, 0.0, 0.0, 0.0, 0.0, 0.0, 0.0, 0.0, 0.0, 0.0, 0.0, 0.0, 0.0, 0.0, 0.0, 0.0, 0.0, 0.0, 0.0, 0.0, 0.0, 0.0, 0.0, 0.0, 0.0, 0.0, 0.0, 0.0, 0.0, 0.0, 0.0, 0.0, 0.0, 0.0, 0.0, 0.0, 0.0, 0.0, 0.0, 0.0, 0.0, 0.0, 0.0, 0.0, 0.0, 0.0, 0.0, 0.0, 0.0, 0.0, 0.0, 0.0, 0.0, 0.0, 0.0, 0.0, 0.0, 0.0, 0.0, 0.0, 0.0, 0.0, 0.0, 0.0, 0.0, 0.0, 0.0, 0.0, 0.0, 0.0, 0.0, 0.0, 0.0, 0.0, 0.0, 0.0, 0.0, 0.0, 0.0, 0.0, 0.0, 0.0, 0.0, 0.0, 0.0, 0.0, 0.0, 0.0, 0.0, 0.0, 0.0, 0.0, 0.0, 0.0, 0.0, 0.0, 0.0, 0.0, 0.0, 0.0, 0.0, 0.0, 0.0, 0.0, 0.0, 0.0, 0.0, 0.0, 0.0, 0.0, 0.0, 0.0, 0.0, 0.0, 0.0, 0.0, 0.0, 0.0, 0.0, 0.0, 0.0, 0.0, 0.0, 0.0, 0.0, 0.0, 0.0, 0.0, 0.0, 0.0, 0.0, 1.0, 0.0, 1.0, 0.0, 1.0, 0.0, 1.0, 0.0, 0.0, 0.0, 0.0, 0.0, 0.0, 0.0, 0.0, 0.0, 1.0, 0.0, 0.0, 0.0, 0.0, 0.0, 1.0, 0.0, 0.0, 0.0, 0.0, 0.0, 0.0, 0.0, 0.0, 0.0, 0.0, 0.0, 0.0, 0.0, 0.0, 0.0, 0.0, 0.0, 0.0, 0.0, 0.0, 0.0, 0.0, 0.0, 0.0, 0.0, 0.0, 0.0, 0.0, 0.0, 0.0, 0.0, 0.0, 0.0, 0.0, 0.0, 0.0, 0.0, 0.0, 0.0, 0.0, 0.0, 0.0, 0.0, 0.0, 0.0, 0.0, 0.0, 0.0, 0.0, 0.0, 0.0, 0.0, 0.0, 0.0, 0.0, 0.0, 0.0, 0.0, 0.0, 0.0, 0.0, 0.0, 0.0, 0.0, 0.0, 0.0, 0.0, 0.0, 0.0, 0.0, 0.0, 0.0, 0.0, 0.0, 0.0, 0.0, 0.0, 0.0, 0.0, 0.0, 0.0, 0.0, 0.0, 0.0, 0.0, 0.0, 0.0, 0.0, 0.0, 0.0, 0.0, 0.0, 0.0, 0.0, 0.0, 0.0, 0.0, 0.0, 0.0, 0.0, 0.0, 0.0, 0.0, 0.0, 0.0, 0.0, 0.0, 0.0, 0.0, 0.0, 0.0, 0.0, 0.0, 0.0, 0.0, 0.0, 0.0, 0.0, 0.0, 0.0, 0.0, 0.0, 0.0, 0.0, 0.0, 0.0, 0.0, 0.0, 0.0, 0.0, 0.0, 0.0, 0.0, 0.0, 0.0, 0.0, 0.0, 0.0, 0.0, 0.0, 0.0, 0.0, 0.0, 0.0, 0.0, 0.0, 0.0, 0.0, 0.0, 0.0, 0.0, 0.0, 0.0, 0.0, 0.0, 0.0, 0.0, 0.0, 0.0, 0.0, 0.0, 0.0, 0.0, 0.0, 0.0, 0.0, 0.0, 0.0, 0.0, 0.0, 0.0, 0.0, 0.0, 0.0, 0.0, 0.0, 0.0, 0.0, 0.0, 0.0, 0.0, 0.0, 0.0, 0.0, 0.0, 0.0, 0.0, 0.0, 0.0, 0.0, 0.0, 0.0, 0.0, 0.0, 0.0, 0.0, 0.0, 0.0, 0.0, 0.0, 0.0, 0.0, 0.0, 0.0, 0.0, 0.0, 0.0, 0.0, 0.0, 0.0, 0.0, 0.0, 0.0, 0.0, 0.0, 0.0, 0.0, 0.0, 0.0, 0.0, 0.0, 0.0, 0.0, 0.0, 0.0, 0.0, 0.0, 0.0, 0.0, 0.0, 0.0, 0.0, 0.0, 0.0, 0.0, 0.0, 0.0, 0.0, 0.0, 0.0, 0.0, 0.0, 0.0, 0.0, 0.0, 0.0, 0.0, 0.0, 0.0, 0.0, 0.0, 0.0, 0.0, 0.0, 0.0, 0.0, 0.0, 0.0, 0.0, 0.0, 0.0, 0.0, 0.0, 0.0, 0.0, 0.0, 0.0, 0.0, 0.0, 0.0, 0.0, 0.0, 0.0, 0.0, 0.0, 0.0, 0.0, 0.0, 0.0, 0.0, 0.0, 0.0, 0.0, 0.0, 0.0, 0.0, 0.0, 0.0, 0.0, 0.0, 0.0, 0.0, 0.0, 0.0, 0.0, 0.0, 0.0, 0.0, 0.0, 0.0, 0.0, 0.0, 0.0, 0.0, 0.0, 0.0, 0.0, 0.0, 0.0, 0.0, 0.0, 0.0, 0.0, 0.0, 0.0, 0.0, 0.0, 0.0, 0.0, 0.0, 0.0, 0.0, 0.0, 0.0, 0.0, 0.0, 0.0, 0.0, 0.0, 0.0, 0.0, 0.0, 0.0, 0.0, 0.0, 0.0, 0.0, 0.0, 0.0, 0.0, 0.0, 0.0, 0.0, 0.0, 0.0, 0.0, 0.0, 0.0, 0.0, 0.0, 0.0, 0.0, 0.0, 0.0, 0.0, 0.0, 0.0, 0.0, 0.0, 0.0, 0.0, 0.0, 0.0, 0.0, 0.0, 0.0, 0.0, 0.0, 0.0, 0.0, 0.0, 0.0, 0.0, 0.0, 0.0, 0.0, 0.0, 0.0, 0.0, 0.0, 0.0, 0.0, 0.0, 0.0, 0.0, 0.0, 0.0, 0.0, 0.0, 0.0, 0.0, 0.0, 0.0, 0.0, 0.0, 0.0, 0.0, 0.0, 0.0, 0.0, 0.0, 0.0, 0.0, 0.0, 0.0, 0.0, 0.0, 0.0, 0.0, 0.0, 0.0, 0.0, 0.0, 0.0, 0.0, 0.0, 0.0, 0.0, 0.0, 0.0, 0.0, 0.0, 0.0, 0.0, 0.0, 0.0, 0.0, 0.0, 0.0, 0.0, 0.0, 0.0, 0.0, 0.0, 0.0, 0.0, 0.0, 0.0, 0.0, 0.0, 0.0, 0.0, 0.0, 0.0, 0.0, 0.0, 0.0, 0.0, 0.0, 0.0, 0.0, 0.0, 0.0, 0.0, 0.0, 0.0, 0.0, 0.0, 0.0, 0.0, 0.0, 0.0, 0.0, 0.0, 0.0, 1.0, 0.0, 1.0, 0.0, 1.0, 0.0, 1.0, 0.0, 0.0, 0.0, 0.0, 0.0, 0.0, 0.0, 0.0, 0.0, 0.0, 0.0, 0.0, 0.0, 0.0, 0.0, 0.0, 0.0, 0.0, 0.0, 0.0, 0.0, 0.0, 0.0, 0.0, 0.0, 1.0, 0.0, 1.0, 0.0, 1.0, 0.0, 1.0, 0.0, 1.0, 0.0, 1.0, 0.0, 1.0, 0.0, 1.0, 0.0, 1.0, 1.0, 1.0, 1.0, 1.0, 1.0, 1.0, 1.0, 1.0, 1.0, 1.0, 1.0, 1.0, 0.0, 1.0, 0.0, 0.0, 0.0, 0.0, 0.0, 0.0, 0.0, 0.0, 0.0, 0.0, 0.0, 0.0, 0.0, 0.0, 0.0, 0.0, 0.0, 0.0, 0.0, 0.0, 0.0, 0.0, 0.0, 0.0, 0.0, 0.0, 0.0, 0.0, 0.0, 0.0, 0.0, 0.0, 0.0, 0.0, 0.0, 0.0, 0.0, 0.0, 0.0, 0.0, 0.0, 0.0, 0.0, 0.0, 0.0, 0.0, 0.0, 0.0, 0.0, 0.0, 0.0, 0.0, 0.0, 0.0, 0.0, 0.0, 0.0, 0.0, 0.0, 0.0, 0.0, 0.0, 0.0, 0.0, 0.0, 0.0, 0.0, 0.0, 0.0, 0.0, 0.0, 0.0, 0.0, 0.0, 0.0, 0.0, 0.0, 0.0, 0.0, 0.0, 0.0, 0.0, 0.0, 0.0, 0.0, 0.0, 0.0, 0.0, 0.0, 0.0, 0.0, 0.0, 0.0, 0.0, 0.0, 0.0, 0.0, 1.0, 1.0, 0.0, 0.0, 0.0, 0.0, 0.0, 0.0, 0.0, 0.0, 1.0, 1.0, 1.0, 1.0, 0.0, 0.0, 1.0, 1.0, 0.0, 0.0, 0.0, 0.0, 1.0, 1.0, 0.0, 0.0, 0.0, 0.0, 1.0, 1.0, 1.0, 1.0, 1.0, 1.0, 0.0, 1.0, 0.0, 0.0, 0.0, 0.0, 1.0, 1.0, 0.0, 0.0, 1.0, 1.0, 1.0, 1.0, 0.0, 1.0, 0.0, 1.0, 0.0, 0.0, 0.0, 0.0, 1.0, 1.0, 0.0, 0.0, 0.0, 0.0, 1.0, 1.0, 0.0, 0.0, 0.0, 0.0, 1.0, 1.0, 1.0, 1.0, 1.0, 1.0, 1.0, 1.0, 0.0, 0.0, 0.0, 0.0, 0.0, 1.0, 0.0, 1.0, 0.0, 0.0, 0.0, 0.0, 0.0, 0.0, 1.0, 1.0, 0.0, 0.0, 1.0, 1.0, 1.0, 1.0, 0.0, 0.0, 0.0, 0.0, 1.0, 1.0, 0.0, 0.0, 0.0, 0.0, 0.0, 0.0, 0.0, 1.0, 0.0, 0.0])
me_plane.materials.append(mat_marmol)
me_plane.materials.append(mat_pared)
me_plane.update()
me_plane.normals_split_custom_set([tuple(v) for v in zip(*[iter([1.0, 0.0, 0.0, 1.0, 0.0, 0.0, 1.0, 0.0, 0.0, 1.0, 0.0, 0.0, -0.004182, 0.05269, 0.9986, -0.004179, 0.05269, 0.9986, -0.004181, 0.05269, 0.9986, -0.004183, 0.05269, 0.9986, 0.0, -1.0, 0.0, 0.0, -1.0, 0.0, 0.0, -1.0, 0.0, 0.0, -1.0, 0.0, -3.619e-09, 0.0, 1.0, -3.619e-09, 0.0, 1.0, -3.619e-09, 0.0, 1.0, -3.619e-09, 0.0, 1.0, -1.0, 0.0, 0.0, -1.0, 0.0, 0.0, -1.0, 0.0, 0.0, -1.0, 0.0, 0.0, 0.0, 0.0, -1.0, 0.0, 0.0, -1.0, 0.0, 0.0, -1.0, 0.0, 0.0, -1.0, -1.0, 0.0, 0.0, -1.0, 0.0, 0.0, -1.0, 0.0, 0.0, -1.0, 0.0, 0.0, 0.0, 7.453e-07, -1.0, 0.0, 7.453e-07, -1.0, 0.0, 7.453e-07, -1.0, 0.0, 7.453e-07, -1.0, 0.0, 1.0, 0.0, 0.0, 1.0, 0.0, 0.0, 1.0, 0.0, 0.0, 1.0, 0.0, 0.0, 0.0, -1.0, 0.0, 0.0, -1.0, 0.0, 0.0, -1.0, 0.0, 0.0, -1.0, -6.005e-07, 1.0, 0.0, -6.005e-07, 1.0, 0.0, -6.005e-07, 1.0, 0.0, -6.005e-07, 1.0, 0.0, 0.0, 0.0, 1.0, 0.0, 0.0, 1.0, 0.0, 0.0, 1.0, 0.0, 0.0, 1.0, 0.0, 1.0, 0.0, 0.0, 1.0, 0.0, 0.0, 1.0, 0.0, 0.0, 1.0, 0.0, 0.0, 7.562e-08, -1.0, 0.0, 7.562e-08, -1.0, 0.0, 7.562e-08, -1.0, 0.0, 7.562e-08, -1.0, 0.0, 0.0, -1.0, 0.0, 0.0, -1.0, 0.0, 0.0, -1.0, 0.0, 0.0, -1.0, 1.0, 0.0, 0.0, 1.0, 0.0, 0.0, 1.0, 0.0, 0.0, 1.0, 0.0, 0.0, 0.0, 0.0, -1.0, 0.0, 0.0, -1.0, 0.0, 0.0, -1.0, 0.0, 0.0, -1.0, -1.306e-08, 0.0, -1.0, -1.306e-08, 0.0, -1.0, -1.306e-08, 0.0, -1.0, -1.306e-08, 0.0, -1.0, 0.0, 0.0, -1.0, 0.0, 0.0, -1.0, 0.0, 0.0, -1.0, 0.0, 0.0, -1.0, 4.33e-08, 0.0, -1.0, 4.33e-08, 0.0, -1.0, 4.33e-08, 0.0, -1.0, 4.33e-08, 0.0, -1.0, 0.0, 0.0, -1.0, 0.0, 0.0, -1.0, 0.0, 0.0, -1.0, 0.0, 0.0, -1.0, 0.0, 0.0, -1.0, 0.0, 0.0, -1.0, 0.0, 0.0, -1.0, 0.0, 0.0, -1.0, 0.0, 0.0, -1.0, 0.0, 0.0, -1.0, 0.0, 0.0, -1.0, 0.0, 0.0, -1.0, 0.0, 0.0, -1.0, 0.0, 0.0, -1.0, 0.0, 0.0, -1.0, 0.0, 0.0, -1.0, -1.362e-07, 0.0, -1.0, -1.362e-07, 0.0, -1.0, -1.362e-07, 0.0, -1.0, -1.362e-07, 0.0, -1.0, 2.665e-08, 0.0, -1.0, 2.665e-08, 0.0, -1.0, 2.665e-08, 0.0, -1.0, 2.665e-08, 0.0, -1.0, -1.396e-07, 0.0, -1.0, -1.396e-07, 0.0, -1.0, -1.396e-07, 0.0, -1.0, -1.396e-07, 0.0, -1.0, -1.25e-08, 7.22e-07, -1.0, -1.25e-08, 7.22e-07, -1.0, -1.25e-08, 7.22e-07, -1.0, -1.25e-08, 7.22e-07, -1.0, -1.336e-07, 7.453e-07, -1.0, -1.336e-07, 7.453e-07, -1.0, -1.336e-07, 7.453e-07, -1.0, -1.336e-07, 7.453e-07, -1.0, 0.0, 6.987e-07, -1.0, 0.0, 6.987e-07, -1.0, 0.0, 6.987e-07, -1.0, 0.0, 6.987e-07, -1.0, 2.551e-08, 7.22e-07, -1.0, 2.551e-08, 7.22e-07, -1.0, 2.551e-08, 7.22e-07, -1.0, 2.551e-08, 7.22e-07, -1.0, 0.0, 7.453e-07, -1.0, 0.0, 7.453e-07, -1.0, 0.0, 7.453e-07, -1.0, 0.0, 7.453e-07, -1.0, -1.347e-07, 0.0, -1.0, -1.347e-07, 0.0, -1.0, -1.347e-07, 0.0, -1.0, -1.347e-07, 0.0, -1.0, 2.971e-08, 0.0, -1.0, 2.971e-08, 0.0, -1.0, 2.971e-08, 0.0, -1.0, 2.971e-08, 0.0, -1.0, 7.333e-09, 7.453e-07, -1.0, 7.333e-09, 7.453e-07, -1.0, 7.333e-09, 7.453e-07, -1.0, 7.333e-09, 7.453e-07, -1.0, 1.0, 0.0, 0.0, 1.0, 0.0, 0.0, 1.0, 0.0, 0.0, 1.0, 0.0, 0.0, -1.0, 0.0, 0.0, -1.0, 0.0, 0.0, -1.0, 0.0, 0.0, -1.0, 0.0, 0.0, 8.541e-09, 0.0, -1.0, 8.541e-09, 0.0, -1.0, 8.541e-09, 0.0, -1.0, 8.541e-09, 0.0, -1.0, 0.0, 0.0, 1.0, 0.0, 0.0, 1.0, 0.0, 0.0, 1.0, 0.0, 0.0, 1.0, 1.414e-07, -1.352e-14, 1.0, 1.414e-07, -1.352e-14, 1.0, 1.414e-07, -1.352e-14, 1.0, 1.414e-07, -1.352e-14, 1.0, 0.0, 0.0, 1.0, 0.0, 0.0, 1.0, 0.0, 0.0, 1.0, 0.0, 0.0, 1.0, -4.872e-08, 0.0, 1.0, -4.872e-08, 0.0, 1.0, -4.872e-08, 0.0, 1.0, -4.872e-08, 0.0, 1.0, 1.414e-07, -7.453e-07, 1.0, 1.414e-07, -7.453e-07, 1.0, 1.414e-07, -7.453e-07, 1.0, 1.414e-07, -7.453e-07, 1.0, 1.414e-07, 0.0, 1.0, 1.414e-07, 0.0, 1.0, 1.414e-07, 0.0, 1.0, 1.414e-07, 0.0, 1.0, 1.532e-08, 0.0, 1.0, 1.532e-08, 0.0, 1.0, 1.532e-08, 0.0, 1.0, 1.532e-08, 0.0, 1.0, 1.532e-08, -7.453e-07, 1.0, 1.532e-08, -7.453e-07, 1.0, 1.532e-08, -7.453e-07, 1.0, 1.532e-08, -7.453e-07, 1.0, 0.0, 0.0, 1.0, 0.0, 0.0, 1.0, 0.0, 0.0, 1.0, 0.0, 0.0, 1.0, 0.0, 0.0, 1.0, 0.0, 0.0, 1.0, 0.0, 0.0, 1.0, 0.0, 0.0, 1.0, 0.0, -7.453e-07, 1.0, 0.0, -7.453e-07, 1.0, 0.0, -7.453e-07, 1.0, 0.0, -7.453e-07, 1.0, 1.414e-07, 2.968e-13, 1.0, 1.414e-07, 2.968e-13, 1.0, 1.414e-07, 2.968e-13, 1.0, 1.414e-07, 2.968e-13, 1.0, -4.872e-08, 0.0, 1.0, -4.872e-08, 0.0, 1.0, -4.872e-08, 0.0, 1.0, -4.872e-08, 0.0, 1.0, -4.872e-08, 0.0, 1.0, -4.872e-08, 0.0, 1.0, -4.872e-08, 0.0, 1.0, -4.872e-08, 0.0, 1.0, -4.872e-08, -7.453e-07, 1.0, -4.872e-08, -7.453e-07, 1.0, -4.872e-08, -7.453e-07, 1.0, -4.872e-08, -7.453e-07, 1.0, 0.0, 0.0, 1.0, 0.0, 0.0, 1.0, 0.0, 0.0, 1.0, 0.0, 0.0, 1.0, 0.0, 0.0, 1.0, 0.0, 0.0, 1.0, 0.0, 0.0, 1.0, 0.0, 0.0, 1.0, 0.0, -7.453e-07, 1.0, 0.0, -7.453e-07, 1.0, 0.0, -7.453e-07, 1.0, 0.0, -7.453e-07, 1.0, 0.0, -1.0, 0.0, 0.0, -1.0, 0.0, 0.0, -1.0, 0.0, 0.0, -1.0, 0.0, 1.0, 0.0, 0.0, 1.0, 0.0, 0.0, 1.0, 0.0, 0.0, 1.0, 0.0, 0.0, 1.0, 7.593e-07, 0.0, 1.0, 7.593e-07, 0.0, 1.0, 7.593e-07, 0.0, 1.0, 7.593e-07, 0.0, 1.0, 0.0, 0.0, 1.0, 0.0, 0.0, 1.0, 0.0, 0.0, 1.0, 0.0, 0.0, 1.0, 6.637e-07, 4.521e-14, 1.0, 6.637e-07, 4.521e-14, 1.0, 6.637e-07, 4.521e-14, 1.0, 6.637e-07, 4.521e-14, 1.0, 0.0, 0.0, 1.0, 0.0, 0.0, 1.0, 0.0, 0.0, 1.0, 0.0, 0.0, 1.0, 7.631e-07, 0.0, 1.0, 7.631e-07, 0.0, 1.0, 7.631e-07, 0.0, 1.0, 7.631e-07, 0.0, 1.0, 0.0, 0.0, 1.0, 0.0, 0.0, 1.0, 0.0, 0.0, 1.0, 0.0, 0.0, 1.0, 0.0, 1.471e-07, 1.0, 0.0, 1.471e-07, 1.0, 0.0, 1.471e-07, 1.0, 0.0, 1.471e-07, 1.0, 0.0, 0.0, 1.0, 0.0, 0.0, 1.0, 0.0, 0.0, 1.0, 0.0, 0.0, 1.0, 3.449e-07, 1.103e-07, 1.0, 3.449e-07, 1.103e-07, 1.0, 3.449e-07, 1.103e-07, 1.0, 3.449e-07, 1.103e-07, 1.0, 0.0, 0.0, 1.0, 0.0, 0.0, 1.0, 0.0, 0.0, 1.0, 0.0, 0.0, 1.0, 0.0, 0.0, 1.0, 0.0, 0.0, 1.0, 0.0, 0.0, 1.0, 0.0, 0.0, 1.0, 0.0, 0.0, 1.0, 0.0, 0.0, 1.0, 0.0, 0.0, 1.0, 0.0, 0.0, 1.0, 0.0, 0.0, 1.0, 0.0, 0.0, 1.0, 0.0, 0.0, 1.0, 0.0, 0.0, -1.0, -7.453e-07, -4.521e-14, -1.0, -7.453e-07, -4.521e-14, -1.0, -7.453e-07, -4.521e-14, -1.0, -7.453e-07, -4.521e-14, -1.0, 0.0, 0.0, -1.0, 0.0, 0.0, -1.0, 0.0, 0.0, -1.0, 0.0, 0.0, -1.0, -7.453e-07, 0.0, -1.0, -7.453e-07, 0.0, -1.0, -7.453e-07, 0.0, -1.0, -7.453e-07, 0.0, -1.0, 0.0, 0.0, -1.0, 0.0, 0.0, -1.0, 0.0, 0.0, -1.0, 0.0, 0.0, -1.0, 0.0, 0.0, -1.0, 0.0, 0.0, -1.0, 0.0, 0.0, -1.0, 0.0, 0.0, -1.0, 0.0, 0.0, -1.0, 0.0, 0.0, -1.0, 0.0, 0.0, -1.0, 0.0, 0.0, -1.0, 0.0, 0.0, -1.0, 0.0, 0.0, -1.0, 0.0, 0.0, -1.0, 0.0, 0.0, -1.0, 0.0, -1.471e-07, -1.0, 0.0, -1.471e-07, -1.0, 0.0, -1.471e-07, -1.0, 0.0, -1.471e-07, -1.0, -3.727e-07, -1.103e-07, -1.0, -3.727e-07, -1.103e-07, -1.0, -3.727e-07, -1.103e-07, -1.0, -3.727e-07, -1.103e-07, 7.848e-07, -8.682e-07, 1.0, 7.848e-07, -8.682e-07, 1.0, 7.848e-07, -8.682e-07, 1.0, 7.848e-07, -8.682e-07, 1.0, 1.144e-06, 3.954e-08, 1.0, 1.144e-06, 3.954e-08, 1.0, 1.144e-06, 3.954e-08, 1.0, 1.144e-06, 3.954e-08, 1.0, -8.622e-07, -1.0, 0.0005518, -8.622e-07, -1.0, 0.0005518, -8.622e-07, -1.0, 0.0005518, -8.622e-07, -1.0, 0.0005518, 1.0, 0.0, 0.0, 1.0, 0.0, 0.0, 1.0, 0.0, 0.0, 1.0, 0.0, 0.0, 0.0, 0.0, -1.0, 0.0, 0.0, -1.0, 0.0, 0.0, -1.0, 0.0, 0.0, -1.0, 1.0, 0.0, 0.0, 1.0, 0.0, 0.0, 1.0, 0.0, 0.0, 1.0, 0.0, 0.0, 0.0, 1.0, 0.0, 0.0, 1.0, 0.0, 0.0, 1.0, 0.0, 0.0, 1.0, 0.0, 3.237e-08, 0.0, -1.0, 3.237e-08, 0.0, -1.0, 3.237e-08, 0.0, -1.0, 3.237e-08, 0.0, -1.0, 0.0, -1.0, 0.0, 0.0, -1.0, 0.0, 0.0, -1.0, 0.0, 0.0, -1.0, 0.0, 0.0, -1.0, 0.0, 0.0, -1.0, 0.0, 0.0, -1.0, 0.0, 0.0, -1.0, 0.0, 0.0, -1.0, 0.0, 0.0, -1.0, 0.0, 0.0, -1.0, 0.0, 0.0, -1.0, 0.0, -3.419e-07, -1.0, 0.0, -3.419e-07, -1.0, 0.0, -3.419e-07, -1.0, 0.0, -3.419e-07, -1.0, 0.0, 0.0, -1.0, 0.0, 0.0, -1.0, 0.0, 0.0, -1.0, 0.0, 0.0, -1.0, 0.0, 0.0, -1.0, 0.0, 0.0, -1.0, 0.0, 0.0, -1.0, 0.0, 0.0, -1.0, 0.0, 0.0, -1.0, 0.0, 0.0, -1.0, 0.0, 0.0, -1.0, 0.0, 0.0, -1.0, 0.0, 0.0, -1.0, 0.0, 0.0, -1.0, 0.0, 0.0, -1.0, 0.0, 0.0, -1.0, 0.0, 0.0, 0.0, -1.0, 0.0, 0.0, -1.0, 0.0, 0.0, -1.0, 0.0, 0.0, -1.0, 0.0, 0.0, -1.0, 0.0, 0.0, -1.0, 0.0, 0.0, -1.0, 0.0, 0.0, -1.0, 0.0, 1.0, 0.0, 0.0, 1.0, 0.0, 0.0, 1.0, 0.0, 0.0, 1.0, 0.0, 0.0, 1.0, 0.0, 0.0, 1.0, 0.0, 0.0, 1.0, 0.0, 0.0, 1.0, 0.0, 1.0, 0.0, 0.0, 1.0, 0.0, 0.0, 1.0, 0.0, 0.0, 1.0, 0.0, 0.0, 0.0, -1.0, 0.0, 0.0, -1.0, 0.0, 0.0, -1.0, 0.0, 0.0, -1.0, 0.0, 0.0, 1.0, 0.0, 0.0, 1.0, 0.0, 0.0, 1.0, 0.0, 0.0, 1.0, 0.0, -1.272e-07, 0.0, -1.0, -1.272e-07, 0.0, -1.0, -1.272e-07, 0.0, -1.0, -1.272e-07, 0.0, -1.0, -3.419e-07, -1.0, 0.0, -3.419e-07, -1.0, 0.0, -3.419e-07, -1.0, 0.0, -3.419e-07, -1.0, 0.0, -1.726e-08, 0.0, -1.0, -1.726e-08, 0.0, -1.0, -1.726e-08, 0.0, -1.0, -1.726e-08, 0.0, -1.0, 0.0, 1.0, 0.0, 0.0, 1.0, 0.0, 0.0, 1.0, 0.0, 0.0, 1.0, 0.0, 0.0, -1.0, 0.0, 0.0, -1.0, 0.0, 0.0, -1.0, 0.0, 0.0, -1.0, 0.0, 0.0, -1.0, 0.0, 0.0, -1.0, 0.0, 0.0, -1.0, 0.0, 0.0, -1.0, 0.0, 0.0, 1.0, 0.0, 0.0, 1.0, 0.0, 0.0, 1.0, 0.0, 0.0, 1.0, 0.0, -1.0, -7.453e-07, -1.557e-06, -1.0, -7.453e-07, -1.557e-06, -1.0, -7.453e-07, -1.557e-06, -1.0, -7.453e-07, -1.557e-06, 0.0, -1.0, 0.0, 0.0, -1.0, 0.0, 0.0, -1.0, 0.0, 0.0, -1.0, 0.0, -3.619e-09, 0.0, 1.0, -3.619e-09, 0.0, 1.0, -3.619e-09, 0.0, 1.0, -3.619e-09, 0.0, 1.0, 0.0, 1.0, 0.0, 0.0, 1.0, 0.0, 0.0, 1.0, 0.0, 0.0, 1.0, 0.0, 0.0, -1.0, 0.0, 0.0, -1.0, 0.0, 0.0, -1.0, 0.0, 0.0, -1.0, 0.0, 0.0, -1.0, 0.0, 0.0, -1.0, 0.0, 0.0, -1.0, 0.0, 0.0, -1.0, 0.0, 0.0, -1.0, 0.0, 0.0, -1.0, 0.0, 0.0, -1.0, 0.0, 0.0, -1.0, 0.0, 0.0, -1.0, 0.0, 0.0, -1.0, 0.0, 0.0, -1.0, 0.0, 0.0, -1.0, 0.0, 0.0, 1.0, 0.0, 0.0, 1.0, 0.0, 0.0, 1.0, 0.0, 0.0, 1.0, 0.0, 0.0, -1.0, 0.0, 0.0, -1.0, 0.0, 0.0, -1.0, 0.0, 0.0, -1.0, 0.0, 0.0, 1.0, 0.0, 0.0, 1.0, 0.0, 0.0, 1.0, 0.0, 0.0, 1.0, 0.0, 0.0, -1.0, 0.0, 0.0, -1.0, 0.0, 0.0, -1.0, 0.0, 0.0, -1.0, 0.0, 0.0, -1.0, 0.0, 0.0, -1.0, 0.0, 0.0, -1.0, 0.0, 0.0, -1.0, 0.0, -3.419e-07, -1.0, 0.0, -3.419e-07, -1.0, 0.0, -3.419e-07, -1.0, 0.0, -3.419e-07, -1.0, 0.0, 0.0, 1.0, 0.0, 0.0, 1.0, 0.0, 0.0, 1.0, 0.0, 0.0, 1.0, 0.0, 0.0, -1.0, 0.0, 0.0, -1.0, 0.0, 0.0, -1.0, 0.0, 0.0, -1.0, 0.0, 0.0, 1.0, 0.0, 0.0, 1.0, 0.0, 0.0, 1.0, 0.0, 0.0, 1.0, 0.0, -3.419e-07, -1.0, 0.0, -3.419e-07, -1.0, 0.0, -3.419e-07, -1.0, 0.0, -3.419e-07, -1.0, 0.0, 0.0, 1.0, 0.0, 0.0, 1.0, 0.0, 0.0, 1.0, 0.0, 0.0, 1.0, 0.0, 0.0, 1.0, 0.0, 0.0, 1.0, 0.0, 0.0, 1.0, 0.0, 0.0, 1.0, 0.0, 0.0, -1.0, 0.0, 0.0, -1.0, 0.0, 0.0, -1.0, 0.0, 0.0, -1.0, 0.0, 0.0, 1.0, 5.351e-06, 0.0, 1.0, 5.351e-06, 0.0, 1.0, 5.351e-06, 0.0, 1.0, 5.351e-06, -1.0, 0.0, 0.0, -1.0, 0.0, 0.0, -1.0, 0.0, 0.0, -1.0, 0.0, 0.0, 0.0, -1.0, 0.0, 0.0, -1.0, 0.0, 0.0, -1.0, 0.0, 0.0, -1.0, 0.0, 0.0, 1.0, 0.0, 0.0, 1.0, 0.0, 0.0, 1.0, 0.0, 0.0, 1.0, 0.0, 0.0, 0.0, -1.0, 0.0, 0.0, -1.0, 0.0, 0.0, -1.0, 0.0, 0.0, -1.0, 0.0, 1.0, 0.0, 0.0, 1.0, 0.0, 0.0, 1.0, 0.0, 0.0, 1.0, 0.0, 0.0, 1.0, 0.0, 0.0, 1.0, 0.0, 0.0, 1.0, 0.0, 0.0, 1.0, 0.0, 0.0, 1.0, 0.0, 0.0, 1.0, 0.0, 0.0, 1.0, 0.0, 0.0, 1.0, 0.0, 1.0, 0.0, 1.742e-07, 1.0, 0.0, 1.742e-07, 1.0, 0.0, 1.742e-07, 1.0, 0.0, 1.742e-07, 0.0, -1.0, -1.68e-06, 0.0, -1.0, -1.68e-06, 0.0, -1.0, -1.68e-06, 0.0, -1.0, -1.68e-06, 0.002185, -0.0002979, 1.0, -0.002185, 0.000298, 1.0, -0.0002979, -0.002185, 1.0, -0.0002978, -0.002185, 1.0, 0.0, -1.0, 0.0, 0.0, -1.0, 0.0, 0.0, -1.0, 0.0, 0.0, -1.0, 0.0, 1.0, 0.0, 0.0, 1.0, 0.0, 0.0, 1.0, 0.0, 0.0, 1.0, 0.0, 0.0, 1.0, 0.0, 0.0, 1.0, 0.0, 0.0, 1.0, 0.0, 0.0, 1.0, 0.0, 0.0, 0.0, -1.0, 0.0, 0.0, -1.0, 0.0, 0.0, -1.0, 0.0, 0.0, -1.0, 0.0, -1.0, 0.0, 0.0, -1.0, 0.0, 0.0, -1.0, 0.0, 0.0, -1.0, 0.0, 0.0, 1.0, 0.0, 0.0, 1.0, 0.0, 0.0, 1.0, 0.0, 0.0, 1.0, 0.0, 0.0, -5.773e-07, 7.562e-08, -1.0, -5.773e-07, 7.562e-08, -1.0, -5.773e-07, 7.562e-08, -1.0, -5.773e-07, 7.562e-08, -1.0, 0.0, -1.0, 0.0, 0.0, -1.0, 0.0, 0.0, -1.0, 0.0, 0.0, -1.0, 0.0, 0.0, 1.0, 0.0, 0.0, 1.0, 0.0, 0.0, 1.0, 0.0, 0.0, 1.0, 0.0, 1.0, 0.0, 0.0, 1.0, 0.0, 0.0, 1.0, 0.0, 0.0, 1.0, 0.0, 0.0, 0.0, -1.0, 0.0, 0.0, -1.0, 0.0, 0.0, -1.0, 0.0, 0.0, -1.0, 0.0, -3.419e-07, -1.0, 0.0, -3.419e-07, -1.0, 0.0, -3.419e-07, -1.0, 0.0, -3.419e-07, -1.0, 0.0, 6.005e-07, -1.0, 0.0, 6.005e-07, -1.0, 0.0, 6.005e-07, -1.0, 0.0, 6.005e-07, -1.0, 0.0, 0.0, -1.0, 0.0, 0.0, -1.0, 0.0, 0.0, -1.0, 0.0, 0.0, -1.0, 0.0, 1.0, 0.0, 0.0, 1.0, 0.0, 0.0, 1.0, 0.0, 0.0, 1.0, 0.0, 0.0, 0.0, 1.0, 0.0, 0.0, 1.0, 0.0, 0.0, 1.0, 0.0, 0.0, 1.0, 0.0, -1.411e-06, 0.0, 1.0, -1.411e-06, 0.0, 1.0, -1.411e-06, 0.0, 1.0, -1.411e-06, 0.0, 1.0, 0.0, 0.0, 1.0, 0.0, 0.0, 1.0, 0.0, 0.0, 1.0, 0.0, 0.0, 1.0, 0.0, 0.0, 1.0, 0.0, 0.0, 1.0, 0.0, 0.0, 1.0, 0.0, 0.0, 1.0, -0.002203, -0.002203, 1.0, -0.002203, -0.002203, 1.0, -0.002203, -0.002203, 1.0, -0.002203, -0.002203, 1.0, -0.0002979, -0.002185, 1.0, -0.0002978, -0.002185, 1.0, -0.000298, -0.002185, 1.0, -0.0002979, -0.002185, 1.0, 0.0, 0.0, 1.0, 0.0, 0.0, 1.0, 0.0, 0.0, 1.0, 0.0, 0.0, 1.0, 0.0, 0.0, 1.0, 0.0, 0.0, 1.0, 0.0, 0.0, 1.0, 0.0, 0.0, 1.0, 5.846e-07, 0.0, 1.0, 5.846e-07, 0.0, 1.0, 5.846e-07, 0.0, 1.0, 5.846e-07, 0.0, 1.0, -6.005e-07, 1.0, 0.0, -6.005e-07, 1.0, 0.0, -6.005e-07, 1.0, 0.0, -6.005e-07, 1.0, 0.0, 0.002203, -0.002203, 1.0, -0.002203, 0.002203, 1.0, -0.002203, -0.002203, 1.0, -0.002203, -0.002203, 1.0, -1.0, 0.0, 0.0, -1.0, 0.0, 0.0, -1.0, 0.0, 0.0, -1.0, 0.0, 0.0, 0.0, 7.562e-08, -1.0, 0.0, 7.562e-08, -1.0, 0.0, 7.562e-08, -1.0, 0.0, 7.562e-08, -1.0, 0.0, -7.562e-08, 1.0, 0.0, -7.562e-08, 1.0, 0.0, -7.562e-08, 1.0, 0.0, -7.562e-08, 1.0, 0.0, -1.0, 0.0, 0.0, -1.0, 0.0, 0.0, -1.0, 0.0, 0.0, -1.0, 0.0, 0.0, -1.0, 0.0, 0.0, -1.0, 0.0, 0.0, -1.0, 0.0, 0.0, -1.0, 0.0, 0.0, 7.562e-08, -1.0, 0.0, 7.562e-08, -1.0, 0.0, 7.562e-08, -1.0, 0.0, 7.562e-08, -1.0, -3.419e-07, -1.0, 0.0, -3.419e-07, -1.0, 0.0, -3.419e-07, -1.0, 0.0, -3.419e-07, -1.0, 0.0, 0.0, -1.0, 0.0, 0.0, -1.0, 0.0, 0.0, -1.0, 0.0, 0.0, -1.0, 0.0, -1.0, -2.236e-06, -3.738e-07, -1.0, -2.236e-06, -3.738e-07, -1.0, -2.236e-06, -3.738e-07, -1.0, -2.236e-06, -3.738e-07, 0.0, -1.0, 0.0, 0.0, -1.0, 0.0, 0.0, -1.0, 0.0, 0.0, -1.0, 0.0, 0.0, 0.0, -1.0, 0.0, 0.0, -1.0, 0.0, 0.0, -1.0, 0.0, 0.0, -1.0, 0.0, 0.0, 1.0, 0.0, 0.0, 1.0, 0.0, 0.0, 1.0, 0.0, 0.0, 1.0, 0.0, 0.0, 1.0, 0.0, 0.0, 1.0, 0.0, 0.0, 1.0, 0.0, 0.0, 1.0, 0.0, 0.0, -1.0, 0.0, 0.0, -1.0, 0.0, 0.0, -1.0, 0.0, 0.0, -1.0, 0.0, 0.0, 1.0, 0.0, 0.0, 1.0, 0.0, 0.0, 1.0, 0.0, 0.0, 1.0, 0.0, -7.562e-08, 1.0, 0.0, -7.562e-08, 1.0, 0.0, -7.562e-08, 1.0, 0.0, -7.562e-08, 1.0, -1.0, 0.0, 0.0, -1.0, 0.0, 0.0, -1.0, 0.0, 0.0, -1.0, 0.0, 0.0, 0.0, 7.562e-08, -1.0, 0.0, 7.562e-08, -1.0, 0.0, 7.562e-08, -1.0, 0.0, 7.562e-08, -1.0, 0.0, -7.562e-08, 1.0, 0.0, -7.562e-08, 1.0, 0.0, -7.562e-08, 1.0, 0.0, -7.562e-08, 1.0, 1.0, 0.0, 0.0, 1.0, 0.0, 0.0, 1.0, 0.0, 0.0, 1.0, 0.0, 0.0, 0.0, 7.562e-08, -1.0, 0.0, 7.562e-08, -1.0, 0.0, 7.562e-08, -1.0, 0.0, 7.562e-08, -1.0, 1.0, 0.0, 0.0, 1.0, 0.0, 0.0, 1.0, 0.0, 0.0, 1.0, 0.0, 0.0, 1.028e-06, -7.562e-08, 1.0, 1.028e-06, -7.562e-08, 1.0, 1.028e-06, -7.562e-08, 1.0, 1.028e-06, -7.562e-08, 1.0, -1.0, 0.0, 0.0, -1.0, 0.0, 0.0, -1.0, 0.0, 0.0, -1.0, 0.0, 0.0, 0.0, 0.0, 1.0, 0.0, 0.0, 1.0, 0.0, 0.0, 1.0, 0.0, 0.0, 1.0, 0.0, 0.0, -1.0, 0.0, 0.0, -1.0, 0.0, 0.0, -1.0, 0.0, 0.0, -1.0, 0.0, 0.0, 1.0, 0.0, 0.0, 1.0, 0.0, 0.0, 1.0, 0.0, 0.0, 1.0, 0.0, 0.0, -1.0, 0.0, 0.0, -1.0, 0.0, 0.0, -1.0, 0.0, 0.0, -1.0, 2.318e-07, 0.0, 1.0, 2.318e-07, 0.0, 1.0, 2.318e-07, 0.0, 1.0, 2.318e-07, 0.0, 1.0, -0.009276, 0.9813, 0.1921, -0.009268, 0.9813, 0.1922, -0.00926, 0.9813, 0.1921, -0.009257, 0.9813, 0.1922, 2.404e-07, 0.0, 1.0, 2.404e-07, 0.0, 1.0, 2.404e-07, 0.0, 1.0, 2.404e-07, 0.0, 1.0, 1.0, 7.775e-07, 3.74e-07, 1.0, 7.775e-07, 3.74e-07, 1.0, 7.775e-07, 3.74e-07, 1.0, 7.775e-07, 3.74e-07, -1.633e-07, 0.0, -1.0, -1.633e-07, 0.0, -1.0, -1.633e-07, 0.0, -1.0, -1.633e-07, 0.0, -1.0, 0.0, 0.0, -1.0, 0.0, 0.0, -1.0, 0.0, 0.0, -1.0, 0.0, 0.0, -1.0, 0.002185, -0.0002978, 1.0, -0.002185, 0.0002979, 1.0, -0.0002979, -0.002185, 1.0, -0.0002978, -0.002185, 1.0, 0.0, 0.0, -1.0, 0.0, 0.0, -1.0, 0.0, 0.0, -1.0, 0.0, 0.0, -1.0, 0.0, 0.0, -1.0, 0.0, 0.0, -1.0, 0.0, 0.0, -1.0, 0.0, 0.0, -1.0, 0.0, 0.0, -1.0, 1.0, 1.501e-06, 7.48e-07, 1.0, 1.501e-06, 7.48e-07, 1.0, 1.501e-06, 7.48e-07, 1.0, 1.501e-06, 7.48e-07, 0.0, 0.0, 1.0, 0.0, 0.0, 1.0, 0.0, 0.0, 1.0, 0.0, 0.0, 1.0, 0.0, 0.0, -1.0, 0.0, 0.0, -1.0, 0.0, 0.0, -1.0, 0.0, 0.0, -1.0, 6.005e-07, -1.0, 0.0, 6.005e-07, -1.0, 0.0, 6.005e-07, -1.0, 0.0, 6.005e-07, -1.0, 0.0, 0.002185, -0.0002963, 1.0, -0.002185, 0.0002994, 1.0, -0.0002917, -0.002137, 1.0, -0.0002914, -0.002137, 1.0, -1.579e-07, -5.135e-13, -1.0, -1.579e-07, -5.135e-13, -1.0, -1.579e-07, -5.135e-13, -1.0, -1.579e-07, -5.135e-13, -1.0, -1.0, 0.0, 0.0, -1.0, 0.0, 0.0, -1.0, 0.0, 0.0, -1.0, 0.0, 0.0, -1.0, 0.0, 0.0, -1.0, 0.0, 0.0, -1.0, 0.0, 0.0, -1.0, 0.0, 0.0, -1.0, 4.058e-06, 0.0, -1.0, 4.058e-06, 0.0, -1.0, 4.058e-06, 0.0, -1.0, 4.058e-06, 0.0, -1.0, 0.0, 0.0, -1.0, 0.0, 0.0, -1.0, 0.0, 0.0, -1.0, 0.0, 0.0, -1.0, 0.0, 0.0, -1.0, 0.0, 0.0, -1.0, 0.0, 0.0, -1.0, 0.0, 0.0, -1.0, 0.0, 0.0, -1.0, 0.0, 0.0, -1.0, 0.0, 0.0, -1.0, 0.0, 0.0, -1.0, 0.0, 0.0, -1.0, 0.0, 0.0, -1.0, 0.0, 0.0, -1.0, 0.0, 0.0, -1.0, -3.687e-06, 0.0, -1.0, -3.687e-06, 0.0, -1.0, -3.687e-06, 0.0, -1.0, -3.687e-06, 0.0, -0.9999, -0.00611, -0.01006, -0.9999, -0.006109, -0.01006, -0.9999, -0.00611, -0.01006, -0.9999, -0.00611, -0.01006, -1.0, 0.0, 0.0, -1.0, 0.0, 0.0, -1.0, 0.0, 0.0, -1.0, 0.0, 0.0, -1.0, 0.0, 7.48e-07, -1.0, 0.0, 7.48e-07, -1.0, 0.0, 7.48e-07, -1.0, 0.0, 7.48e-07, 0.0, 0.0, -1.0, 0.0, 0.0, -1.0, 0.0, 0.0, -1.0, 0.0, 0.0, -1.0, 6.005e-07, -1.0, 0.0, 6.005e-07, -1.0, 0.0, 6.005e-07, -1.0, 0.0, 6.005e-07, -1.0, 0.0, -3.618e-09, -7.453e-07, 1.0, -3.618e-09, -7.453e-07, 1.0, -3.618e-09, -7.453e-07, 1.0, -3.618e-09, -7.453e-07, 1.0, 6.005e-07, -1.0, 0.0, 6.005e-07, -1.0, 0.0, 6.005e-07, -1.0, 0.0, 6.005e-07, -1.0, 0.0, 6.224e-09, 0.0, -1.0, 6.224e-09, 0.0, -1.0, 6.224e-09, 0.0, -1.0, 6.224e-09, 0.0, -1.0, 7.661e-09, 0.0, -1.0, 7.661e-09, 0.0, -1.0, 7.661e-09, 0.0, -1.0, 7.661e-09, 0.0, -1.0, 2.593e-07, -1.0, 3.091e-06, 5.74e-07, -1.0, 4.441e-06, 4.934e-07, -1.0, 3.097e-06, 9.465e-07, -1.0, 4.463e-06, 0.0, 0.0, 1.0, 0.0, 0.0, 1.0, 0.0, 0.0, 1.0, 0.0, 0.0, 1.0, 0.0, 0.0, -1.0, 0.0, 0.0, -1.0, 0.0, 0.0, -1.0, 0.0, 0.0, -1.0, -3.619e-09, 0.0, 1.0, -3.619e-09, 0.0, 1.0, -3.619e-09, 0.0, 1.0, -3.619e-09, 0.0, 1.0, 6.872e-09, -7.907e-08, 1.0, 6.872e-09, -7.907e-08, 1.0, 6.872e-09, -7.907e-08, 1.0, 6.872e-09, -7.907e-08, 1.0, -6.005e-07, 1.0, -8.584e-08, -6.005e-07, 1.0, -8.584e-08, -6.005e-07, 1.0, -8.584e-08, -6.005e-07, 1.0, -8.584e-08, -6.43e-07, 1.0, -9.192e-08, -6.43e-07, 1.0, -9.192e-08, -6.43e-07, 1.0, -9.192e-08, -6.43e-07, 1.0, -9.192e-08, 6.43e-07, -1.0, 0.0, 6.43e-07, -1.0, 0.0, 6.43e-07, -1.0, 0.0, 6.43e-07, -1.0, 0.0, 8.038e-08, 0.0, 1.0, 8.038e-08, 0.0, 1.0, 8.038e-08, 0.0, 1.0, 8.038e-08, 0.0, 1.0, 0.0, 0.0, -1.0, 0.0, 0.0, -1.0, 0.0, 0.0, -1.0, 0.0, 0.0, -1.0, 0.0, 0.0, 1.0, 0.0, 0.0, 1.0, 0.0, 0.0, 1.0, 0.0, 0.0, 1.0, 8.038e-07, -1.0, 0.0, 8.038e-07, -1.0, 0.0, 8.038e-07, -1.0, 0.0, 8.038e-07, -1.0, 0.0, -8.203e-08, 0.0, -1.0, -8.203e-08, 0.0, -1.0, -8.203e-08, 0.0, -1.0, -8.203e-08, 0.0, -1.0, -7.998e-08, 0.0, -1.0, -7.998e-08, 0.0, -1.0, -7.998e-08, 0.0, -1.0, -7.998e-08, 0.0, -1.0, 8.038e-07, -1.0, 0.0, 8.038e-07, -1.0, 0.0, 8.038e-07, -1.0, 0.0, 8.038e-07, -1.0, 0.0, 8.038e-08, -7.453e-07, 1.0, 8.038e-08, -7.453e-07, 1.0, 8.038e-08, -7.453e-07, 1.0, 8.038e-08, -7.453e-07, 1.0, 8.038e-07, -1.0, 0.0, 8.038e-07, -1.0, 0.0, 8.038e-07, -1.0, 0.0, 8.038e-07, -1.0, 0.0, 0.0, 0.0, -1.0, 0.0, 0.0, -1.0, 0.0, 0.0, -1.0, 0.0, 0.0, -1.0, 8.038e-07, -1.0, 0.0, 8.038e-07, -1.0, 0.0, 8.038e-07, -1.0, 0.0, 8.038e-07, -1.0, 0.0, -7.835e-08, 1.0, -7.159e-06, -9.286e-07, 1.0, 5.247e-06, -5.017e-07, 1.0, -7.184e-06, -9.291e-07, 1.0, 5.251e-06, -6.43e-07, 1.0, 0.0, -6.43e-07, 1.0, 0.0, -6.43e-07, 1.0, 0.0, -6.43e-07, 1.0, 0.0, 8.038e-07, -1.0, 0.0, 8.038e-07, -1.0, 0.0, 8.038e-07, -1.0, 0.0, 8.038e-07, -1.0, 0.0, -7.972e-08, 0.0, -1.0, -7.972e-08, 0.0, -1.0, -7.972e-08, 0.0, -1.0, -7.972e-08, 0.0, -1.0, 8.038e-08, 0.0, 1.0, 8.038e-08, 0.0, 1.0, 8.038e-08, 0.0, 1.0, 8.038e-08, 0.0, 1.0, -8.232e-08, 0.0, -1.0, -8.232e-08, 0.0, -1.0, -8.232e-08, 0.0, -1.0, -8.232e-08, 0.0, -1.0, -8.637e-08, 7.453e-07, -1.0, -8.637e-08, 7.453e-07, -1.0, -8.637e-08, 7.453e-07, -1.0, -8.637e-08, 7.453e-07, -1.0, 0.0, 0.0, 1.0, 0.0, 0.0, 1.0, 0.0, 0.0, 1.0, 0.0, 0.0, 1.0, -6.43e-07, 1.0, 0.0, -6.43e-07, 1.0, 0.0, -6.43e-07, 1.0, 0.0, -6.43e-07, 1.0, 0.0, 8.038e-08, 0.0, 1.0, 8.038e-08, 0.0, 1.0, 8.038e-08, 0.0, 1.0, 8.038e-08, 0.0, 1.0, 8.117e-08, 0.0, -1.0, 8.117e-08, 0.0, -1.0, 8.117e-08, 0.0, -1.0, 8.117e-08, 0.0, -1.0, 1.0, 0.0, 0.0, 1.0, 0.0, 0.0, 1.0, 0.0, 0.0, 1.0, 0.0, 0.0, 2.919e-08, 7.907e-08, -1.0, 2.919e-08, 7.907e-08, -1.0, 2.919e-08, 7.907e-08, -1.0, 2.919e-08, 7.907e-08, -1.0, 1.0, 0.0, 0.0, 1.0, 0.0, 0.0, 1.0, 0.0, 0.0, 1.0, 0.0, 0.0, -1.0, -7.438e-07, 0.0, -1.0, -7.438e-07, 0.0, -1.0, -7.438e-07, 0.0, -1.0, -7.438e-07, 0.0, 5.691e-08, 0.0, 1.0, 5.691e-08, 0.0, 1.0, 5.691e-08, 0.0, 1.0, 5.691e-08, 0.0, 1.0, -4.243e-08, 0.0, -1.0, -4.243e-08, 0.0, -1.0, -4.243e-08, 0.0, -1.0, -4.243e-08, 0.0, -1.0, 1.429e-08, 0.0, 1.0, 1.429e-08, 0.0, 1.0, 1.429e-08, 0.0, 1.0, 1.429e-08, 0.0, 1.0, -1.0, 0.0, 0.0, -1.0, 0.0, 0.0, -1.0, 0.0, 0.0, -1.0, 0.0, 0.0, -1.0, 0.0, 0.0, -1.0, 0.0, 0.0, -1.0, 0.0, 0.0, -1.0, 0.0, 0.0, 1.0, 0.0, 0.0, 1.0, 0.0, 0.0, 1.0, 0.0, 0.0, 1.0, 0.0, 0.0, -0.0004307, -1.0, 0.002007, -0.0004307, -1.0, 0.002007, -0.0004307, -1.0, 0.002007, -0.0004307, -1.0, 0.002007, 3.884e-06, -1.0, -1.635e-05, 3.362e-06, -1.0, -1.323e-05, 3.981e-06, -1.0, -1.633e-05, 3.455e-06, -1.0, -1.321e-05, -0.0004443, -1.0, 1.008e-06, -0.0004443, -1.0, 1.008e-06, -0.0004443, -1.0, 1.008e-06, -0.0004443, -1.0, 1.008e-06, 8.038e-07, -1.0, 2.98e-07, 8.038e-07, -1.0, 2.98e-07, 8.038e-07, -1.0, 2.98e-07, 8.038e-07, -1.0, 2.98e-07, -6.43e-07, 1.0, 0.0, -6.43e-07, 1.0, 0.0, -6.43e-07, 1.0, 0.0, -6.43e-07, 1.0, 0.0, -6.005e-07, 1.0, 0.0, -6.005e-07, 1.0, 0.0, -6.005e-07, 1.0, 0.0, -6.005e-07, 1.0, 0.0, 6.005e-07, -1.0, 1.162e-07, 6.005e-07, -1.0, 1.162e-07, 6.005e-07, -1.0, 1.162e-07, 6.005e-07, -1.0, 1.162e-07, -1.0, -5.549e-06, 5.245e-07, -1.0, -5.549e-06, 5.245e-07, -1.0, -5.549e-06, 5.245e-07, -1.0, -5.549e-06, 5.245e-07, 4.048e-10, -1.0, 6.32e-07, 4.048e-10, -1.0, 6.32e-07, 4.048e-10, -1.0, 6.32e-07, 4.048e-10, -1.0, 6.32e-07, 1.0, 0.0, 1.42e-07, 1.0, 0.0, 1.42e-07, 1.0, 0.0, 1.42e-07, 1.0, 0.0, 1.42e-07, 0.0, 1.0, 2.855e-07, 0.0, 1.0, 2.855e-07, 0.0, 1.0, 2.855e-07, 0.0, 1.0, 2.855e-07, 0.0, 1.0, -1.58e-07, 0.0, 1.0, -1.58e-07, 0.0, 1.0, -1.58e-07, 0.0, 1.0, -1.58e-07, 0.0, 1.0, 0.0, 0.0, 1.0, 0.0, 0.0, 1.0, 0.0, 0.0, 1.0, 0.0, 0.0, 1.0, 0.0, 0.0, 1.0, 0.0, 0.0, 1.0, 0.0, 0.0, 1.0, 0.0, 0.0, -1.0, 0.0, 0.0, -1.0, 0.0, 0.0, -1.0, 0.0, 0.0, -1.0, 0.0, -3.419e-07, -1.0, 2.507e-07, -3.419e-07, -1.0, 2.507e-07, -3.419e-07, -1.0, 2.507e-07, -3.419e-07, -1.0, 2.507e-07, 4.565e-14, -1.0, 1.915e-07, 4.565e-14, -1.0, 1.915e-07, 4.565e-14, -1.0, 1.915e-07, 4.565e-14, -1.0, 1.915e-07, 0.0, -1.0, 0.0, 0.0, -1.0, 0.0, 0.0, -1.0, 0.0, 0.0, -1.0, 0.0, 0.0, 1.0, 0.0, 0.0, 1.0, 0.0, 0.0, 1.0, 0.0, 0.0, 1.0, 0.0, 0.0, -1.0, 0.0, 0.0, -1.0, 0.0, 0.0, -1.0, 0.0, 0.0, -1.0, 0.0, 0.0, 1.0, 0.0, 0.0, 1.0, 0.0, 0.0, 1.0, 0.0, 0.0, 1.0, 0.0, 0.0, -1.0, 3.23e-07, 0.0, -1.0, 3.23e-07, 0.0, -1.0, 3.23e-07, 0.0, -1.0, 3.23e-07, 0.0, 1.0, 0.0, 0.0, 1.0, 0.0, 0.0, 1.0, 0.0, 0.0, 1.0, 0.0, 0.0, 0.0, -1.0, 0.0, 0.0, -1.0, 0.0, 0.0, -1.0, 0.0, 0.0, -1.0, 0.0, -7.562e-08, 1.0, 0.0, -7.562e-08, 1.0, 0.0, -7.562e-08, 1.0, 0.0, -7.562e-08, 1.0, 0.0, 0.0, 1.0, 0.0, 0.0, 1.0, 0.0, 0.0, 1.0, 0.0, 0.0, 1.0, 0.0, 7.562e-08, -1.0, 0.0, 7.562e-08, -1.0, 0.0, 7.562e-08, -1.0, 0.0, 7.562e-08, -1.0, 0.0, -1.0, 0.0, 0.0, -1.0, 0.0, 0.0, -1.0, 0.0, 0.0, -1.0, 0.0, 0.0, 0.0, 1.0, 0.0, 0.0, 1.0, 0.0, 0.0, 1.0, 0.0, 0.0, 1.0, 0.0, 1.0, 0.0, 0.0, 1.0, 0.0, 0.0, 1.0, 0.0, 0.0, 1.0, 0.0, 0.0, 1.0, 0.0, 0.0, 1.0, 0.0, 0.0, 1.0, 0.0, 0.0, 1.0, 0.0, 0.0, 1.0, 0.0, 0.0, 1.0, 0.0, 0.0, 1.0, 0.0, 0.0, 1.0, 0.0, 0.0, -1.0, 0.0, 0.0, -1.0, 0.0, 0.0, -1.0, 0.0, 0.0, -1.0, 0.0, 0.0, -1.0, 0.0, 0.0, -1.0, 0.0, 0.0, -1.0, 0.0, 0.0, -1.0, 0.0, 0.0, -1.0, 0.0, 0.0, -1.0, 0.0, 0.0, -1.0, 0.0, 0.0, -1.0, 0.0, 0.0, 1.0, 0.0, 0.0, 1.0, 0.0, 0.0, 1.0, 0.0, 0.0, 1.0, 0.0, -1.365e-08, 0.0, -1.0, -1.365e-08, 0.0, -1.0, -1.365e-08, 0.0, -1.0, -1.365e-08, 0.0, -1.0, 0.0, 1.0, 0.0, 0.0, 1.0, 0.0, 0.0, 1.0, 0.0, 0.0, 1.0, 0.0, 0.0, -1.0, 0.0, 0.0, -1.0, 0.0, 0.0, -1.0, 0.0, 0.0, -1.0, 0.0, 0.0, -1.0, 0.0, 0.0, -1.0, 0.0, 0.0, -1.0, 0.0, 0.0, -1.0, 0.0, 0.0, 1.0, -2.958e-07, 0.0, 1.0, -2.958e-07, 0.0, 1.0, -2.958e-07, 0.0, 1.0, -2.958e-07, 0.0, 7.562e-08, -1.0, 0.0, 7.562e-08, -1.0, 0.0, 7.562e-08, -1.0, 0.0, 7.562e-08, -1.0, 0.0, 0.0, -1.0, 0.0, 0.0, -1.0, 0.0, 0.0, -1.0, 0.0, 0.0, -1.0, 0.0, 1.0, 0.0, 0.0, 1.0, 0.0, 0.0, 1.0, 0.0, 0.0, 1.0, 0.0, 0.0, 1.0, 0.0, 0.0, 1.0, 0.0, 0.0, 1.0, 0.0, 0.0, 1.0, 0.0, 0.0, 1.0, 0.0, 0.0, 1.0, 0.0, 0.0, 1.0, 0.0, 0.0, 1.0, 0.0, 0.0, 1.0, 0.0, 0.0, 1.0, 0.0, 0.0, 1.0, 0.0, 0.0, 1.0, 0.0, -4.872e-08, -7.453e-07, 1.0, -4.872e-08, -7.453e-07, 1.0, -4.872e-08, -7.453e-07, 1.0, -4.872e-08, -7.453e-07, 1.0, -4.872e-08, 0.0, 1.0, -4.872e-08, 0.0, 1.0, -4.872e-08, 0.0, 1.0, -4.872e-08, 0.0, 1.0, -4.872e-08, 0.0, 1.0, -4.872e-08, 0.0, 1.0, -4.872e-08, 0.0, 1.0, -4.872e-08, 0.0, 1.0, -4.872e-08, 0.0, 1.0, -4.872e-08, 0.0, 1.0, -4.872e-08, 0.0, 1.0, -4.872e-08, 0.0, 1.0, 0.0, 1.0, 0.0, 0.0, 1.0, 0.0, 0.0, 1.0, 0.0, 0.0, 1.0, 0.0, 0.0, 1.0, 0.0, 0.0, 1.0, 0.0, 0.0, 1.0, 0.0, 0.0, 1.0, 0.0, 0.0, -1.0, 0.0, 0.0, -1.0, 0.0, 0.0, -1.0, 0.0, 0.0, -1.0, 0.0, -6.43e-07, 1.0, 0.0, -6.43e-07, 1.0, 0.0, -6.43e-07, 1.0, 0.0, -6.43e-07, 1.0, 0.0, 8.038e-07, -1.0, 0.0, 8.038e-07, -1.0, 0.0, 8.038e-07, -1.0, 0.0, 8.038e-07, -1.0, 0.0, -1.0, 0.0, 0.0, -1.0, 0.0, 0.0, -1.0, 0.0, 0.0, -1.0, 0.0, 0.0, 6.005e-07, -1.0, 0.0, 6.005e-07, -1.0, 0.0, 6.005e-07, -1.0, 0.0, 6.005e-07, -1.0, 0.0, -6.005e-07, 1.0, 0.0, -6.005e-07, 1.0, 0.0, -6.005e-07, 1.0, 0.0, -6.005e-07, 1.0, 0.0, 0.0, 1.0, 0.0, 0.0, 1.0, 0.0, 0.0, 1.0, 0.0, 0.0, 1.0, 0.0, 0.0, -1.0, 9.141e-07, 0.0, -1.0, 9.141e-07, 0.0, -1.0, 9.141e-07, 0.0, -1.0, 9.141e-07, 0.0, -1.0, 0.0, 0.0, -1.0, 0.0, 0.0, -1.0, 0.0, 0.0, -1.0, 0.0, 0.0, -1.0, 0.0, 0.0, -1.0, 0.0, 0.0, -1.0, 0.0, 0.0, -1.0, 0.0, 0.0, -1.0, 0.0, 0.0, -1.0, 0.0, 0.0, -1.0, 0.0, 0.0, -1.0, 0.0, 0.0, 1.0, 0.0, 0.0, 1.0, 0.0, 0.0, 1.0, 0.0, 0.0, 1.0, 0.0, -3.419e-07, -1.0, 0.0, -3.419e-07, -1.0, 0.0, -3.419e-07, -1.0, 0.0, -3.419e-07, -1.0, 0.0, 0.0, 1.0, 0.0, 0.0, 1.0, 0.0, 0.0, 1.0, 0.0, 0.0, 1.0, 0.0, 0.0, 1.0, 7.232e-07, 0.0, 1.0, 7.232e-07, 0.0, 1.0, 7.232e-07, 0.0, 1.0, 7.232e-07, 0.0, -1.0, 0.0, 0.0, -1.0, 0.0, 0.0, -1.0, 0.0, 0.0, -1.0, 0.0, 0.0, 1.0, 0.0, 0.0, 1.0, 0.0, 0.0, 1.0, 0.0, 0.0, 1.0, 0.0, 1.0, 0.0, 0.0, 1.0, 0.0, 0.0, 1.0, 0.0, 0.0, 1.0, 0.0, 0.0, -1.0, 0.0, 0.0, -1.0, 0.0, 0.0, -1.0, 0.0, 0.0, -1.0, 0.0, 0.0, -1.0, 0.0, 0.0, -1.0, 0.0, 0.0, -1.0, 0.0, 0.0, -1.0, 0.0, 0.0, -1.0, -7.453e-07, 0.0, -1.0, -7.453e-07, 0.0, -1.0, -7.453e-07, 0.0, -1.0, -7.453e-07, 0.0, 1.0, 0.0, 0.0, 1.0, 0.0, 0.0, 1.0, 0.0, 0.0, 1.0, 0.0, 0.0, 1.0, 0.0, 0.0, 1.0, 0.0, 0.0, 1.0, 0.0, 0.0, 1.0, 0.0, 0.0, 1.0, 7.627e-07, 0.0, 1.0, 7.627e-07, 0.0, 1.0, 7.627e-07, 0.0, 1.0, 7.627e-07, 0.0, 1.0, 0.0, 0.0, 1.0, 0.0, 0.0, 1.0, 0.0, 0.0, 1.0, 0.0, 0.0, -1.0, 0.0, 0.0, -1.0, 0.0, 0.0, -1.0, 0.0, 0.0, -1.0, 0.0, 0.0, -5.254e-07, 1.0, 0.0, -5.254e-07, 1.0, 0.0, -5.254e-07, 1.0, 0.0, -5.254e-07, 1.0, 0.0, -6.43e-07, 1.0, 0.0, -6.43e-07, 1.0, 0.0, -6.43e-07, 1.0, 0.0, -6.43e-07, 1.0, 0.0, -1.71e-07, 1.0, 0.0, -1.71e-07, 1.0, 0.0, -1.71e-07, 1.0, 0.0, -1.71e-07, 1.0, 0.0, 0.0, 1.0, 0.0, 0.0, 1.0, 0.0, 0.0, 1.0, 0.0, 0.0, 1.0, 0.0, 0.0, 1.0, 0.0, 0.0, 1.0, 0.0, 0.0, 1.0, 0.0, 0.0, 1.0, 0.0, 0.0, 0.0, -1.0, 0.0, 0.0, -1.0, 0.0, 0.0, -1.0, 0.0, 0.0, -1.0, 0.0, 0.0, 1.0, 0.0, 0.0, 1.0, 0.0, 0.0, 1.0, 0.0, 0.0, 1.0, 0.0, 1.0, 0.0, 0.0, 1.0, 0.0, 0.0, 1.0, 0.0, 0.0, 1.0, 0.0, 0.0, 1.0, 0.0, 0.0, 1.0, 0.0, 0.0, 1.0, 0.0, 0.0, 1.0, 0.0, 0.0, 1.0, 0.0, 0.0, 1.0, 0.0, 0.0, 1.0, 0.0, 0.0, 1.0, 0.0, 0.0, 1.0, 0.0, 0.0, 1.0, 0.0, 0.0, 1.0, 0.0, 0.0, 1.0, 0.0, 0.0, 1.0, 1.408e-06, 0.0, 1.0, 1.408e-06, 0.0, 1.0, 1.408e-06, 0.0, 1.0, 1.408e-06, 0.0, 1.0, -1.024e-07, 0.0, 1.0, -1.024e-07, 0.0, 1.0, -1.024e-07, 0.0, 1.0, -1.024e-07, 0.0, 1.0, 1.08e-07, 0.0, 1.0, 1.08e-07, 0.0, 1.0, 1.08e-07, 0.0, 1.0, 1.08e-07, 0.0, 1.0, 8.225e-08, 0.0, 1.0, 8.225e-08, 0.0, 1.0, 8.225e-08, 0.0, 1.0, 8.225e-08, 0.0, 1.0, 9.733e-08, 0.0, 1.0, 9.733e-08, 0.0, 1.0, 9.733e-08, 0.0, 1.0, 9.733e-08, 0.0, 1.0, 0.0, 0.0, 1.0, 0.0, 0.0, 1.0, 0.0, 0.0, 1.0, 0.0, -6.43e-07, 1.0, 0.0, -6.43e-07, 1.0, 0.0, -6.43e-07, 1.0, 0.0, -6.43e-07, 1.0, 0.0, 0.0, 1.0, 8.827e-08, 0.0, 1.0, 8.827e-08, 0.0, 1.0, 8.827e-08, 0.0, 1.0, 8.827e-08, 0.0, 1.0, 8.821e-08, 0.0, 1.0, 8.821e-08, 0.0, 1.0, 8.821e-08, 0.0, 1.0, 8.821e-08, 0.0, 1.0, 0.0, 0.0, 1.0, 0.0, 0.0, 1.0, 0.0, 0.0, 1.0, 0.0, -1.923e-07, 1.0, 0.0, -1.923e-07, 1.0, 0.0, -1.923e-07, 1.0, 0.0, -1.923e-07, 1.0, 0.0, 0.0, 1.0, 0.0, 0.0, 1.0, 0.0, 0.0, 1.0, 0.0, 0.0, 1.0, 0.0, 0.0, 1.0, 0.0, 0.0, 1.0, 0.0, 0.0, 1.0, 1.038e-07, 0.0, 1.0, 1.038e-07, 0.0, 1.0, 1.038e-07, -5.63e-07, 1.0, 0.0, -5.63e-07, 1.0, 0.0, -5.63e-07, 1.0, 0.0, -5.63e-07, 1.0, 0.0])] * 3)])
me_plane_001 = bpy.data.meshes.new('Plane.001')
me_plane_001.from_pydata([(-0.9542, -0.2949, -5.946), (-1.567, -0.2949, -5.946), (-4.356, -0.2949, -5.946), (10.23, -0.2949, -5.946), (12.64, -0.2949, -5.946), (-4.356, 0.2851, -5.946), (10.81, 0.2851, -5.946), (10.23, 0.2851, -5.946), (12.64, 0.2851, -5.946), (-0.9542, 0.2851, -5.946), (-1.567, 0.2851, -5.946), (13.19, -0.2949, -5.446), (13.19, -0.2949, -5.946), (13.19, -0.2949, -1.649), (13.19, -0.2949, 4.834), (13.19, -0.2949, -2.259), (13.19, 0.2851, -2.259), (13.19, 0.2851, -5.446), (13.19, 0.2851, -5.946), (13.19, 0.2851, -1.649), (13.19, 0.2851, 4.834), (13.19, -0.2949, 5.141), (13.19, 0.2851, 5.141), (10.23, -0.2949, 6.416), (10.81, -0.2949, 6.416), (-0.9542, 0.2851, 6.416), (-1.567, 0.2851, 6.416), (10.23, 0.2851, 6.416), (10.81, 0.2851, 6.416), (12.64, 0.2851, 6.416), (-4.356, 0.2851, 6.416), (13.19, -0.2949, 6.416), (13.19, 0.2851, 6.416), (-1.567, -0.2949, 6.416), (-4.356, -0.2949, 6.416), (-0.9542, -0.2949, 6.416), (12.64, -0.2949, 6.416), (-16.64, -0.2949, -5.446), (-16.64, -0.2949, -2.259), (-16.64, 0.2851, -5.446), (-16.64, 0.2851, -2.259), (-16.64, -0.2949, -5.946), (-16.64, 0.2851, -1.649), (-16.64, -0.2949, 4.834), (-16.64, 0.2851, 4.834), (-16.64, -0.2949, -1.649), (-16.64, 0.2851, -5.946), (-16.64, 0.2851, 5.141), (-16.64, 0.2851, 6.416), (-16.64, -0.2949, 6.416), (-16.64, -0.2949, 5.141), (-10.29, -0.2949, -5.946), (-10.29, -0.2949, 6.416), (-10.29, 0.2851, 6.416), (-10.29, 0.2851, -5.946), (13.19, -0.2949, -4.224), (13.19, 0.2851, -4.224), (-16.64, -0.2949, -4.224), (-16.64, 0.2851, -4.224)], [], [(8, 18, 12, 4, 3, 0, 1, 2, 51, 41, 46, 54, 5, 10, 9, 7, 6), (57, 38, 45, 43, 50, 49, 48, 47, 44, 42, 40, 58, 39, 46, 41, 37), (11, 12, 18, 17, 56, 16, 19, 20, 22, 32, 31, 21, 14, 13, 15, 55), (53, 48, 49, 52, 34, 33, 35, 23, 24, 36, 31, 32, 29, 28, 27, 25, 26, 30), (43, 45, 38, 57, 37, 41, 51, 2, 1, 0, 3, 4, 12, 11, 55, 15, 13, 14, 21, 31, 36, 24, 23, 35, 33, 34, 52, 49, 50), (26, 25, 27, 28, 29, 32, 22, 20, 19, 16, 56, 17, 18, 8, 6, 7, 9, 10, 5, 54, 46, 39, 58, 40, 42, 44, 47, 48, 53, 30)])
me_plane_001.polygons.foreach_set('material_index', [1, 1, 1, 1, 1, 1])
_uv = me_plane_001.uv_layers.new(name='UVMap')
_uv.uv.foreach_set('vector', [1.0, 1.0, 1.0, 1.0, 1.0, 1.0, 1.0, 1.0, 1.0, 1.0, 1.0, 1.0, 0.0, 1.0, 0.0, 1.0, 0.0, 1.0, 0.0, 1.0, 0.0, 1.0, 0.0, 1.0, 0.0, 1.0, 0.0, 1.0, 1.0, 1.0, 1.0, 1.0, 1.0, 1.0, 0.0, 0.0, 0.0, 0.0, 0.0, 0.0, 0.0, 0.0, 0.0, 0.0, 0.0, 0.0, 0.0, 0.0, 0.0, 0.0, 0.0, 0.0, 0.0, 0.0, 0.0, 0.0, 0.0, 0.0, 0.0, 0.0, 0.0, 0.0, 0.0, 0.0, 0.0, 0.0, 1.0, 1.0, 1.0, 1.0, 1.0, 1.0, 1.0, 1.0, 1.0, 1.0, 1.0, 1.0, 1.0, 1.0, 1.0, 1.0, 1.0, 1.0, 1.0, 1.0, 1.0, 1.0, 1.0, 1.0, 1.0, 1.0, 1.0, 1.0, 1.0, 1.0, 1.0, 1.0, 0.0, 0.0, 0.0, 0.0, 0.0, 0.0, 0.0, 0.0, 0.0, 0.0, 0.0, 0.0, 0.0, 0.0, 0.0, 0.0, 0.0, 0.0, 0.0, 0.0, 0.0, 0.0, 0.0, 0.0, 0.0, 0.0, 0.0, 0.0, 0.0, 0.0, 0.0, 0.0, 0.0, 0.0, 0.0, 0.0, 0.0, 0.0, 0.0, 0.0, 0.0, 0.0, 0.0, 0.0, 0.0, 0.0, 0.0, 0.0, 0.0, 1.0, 0.0, 1.0, 0.0, 0.0, 1.0, 1.0, 1.0, 1.0, 1.0, 1.0, 1.0, 1.0, 1.0, 1.0, 1.0, 1.0, 1.0, 1.0, 1.0, 1.0, 1.0, 1.0, 1.0, 1.0, 0.0, 0.0, 0.0, 0.0, 0.0, 0.0, 0.0, 0.0, 0.0, 0.0, 0.0, 0.0, 0.0, 0.0, 0.0, 0.0, 0.0, 0.0, 0.0, 0.0, 0.0, 1.0, 1.0, 1.0, 1.0, 1.0, 1.0, 1.0, 1.0, 1.0, 1.0, 1.0, 1.0, 1.0, 1.0, 1.0, 1.0, 1.0, 1.0, 1.0, 1.0, 1.0, 1.0, 1.0, 1.0, 1.0, 1.0, 1.0, 1.0, 1.0, 1.0, 1.0, 1.0, 1.0, 0.0, 1.0, 0.0, 1.0, 0.0, 1.0, 0.0, 1.0, 0.0, 1.0, 0.0, 1.0, 0.0, 1.0, 0.0, 1.0, 0.0, 1.0, 0.0, 1.0, 0.0, 1.0, 0.0, 1.0, 0.0, 1.0])
me_plane_001.materials.append(mat_marmol)
me_plane_001.materials.append(mat_pared)
me_plane_001.update()
me_plane_001.normals_split_custom_set([tuple(v) for v in zip(*[iter([-1.794e-08, -8.221e-07, -1.0, -1.794e-08, -8.221e-07, -1.0, -1.794e-08, -8.221e-07, -1.0, -1.794e-08, -8.221e-07, -1.0, -1.794e-08, -8.221e-07, -1.0, -1.794e-08, -8.221e-07, -1.0, -1.794e-08, -8.221e-07, -1.0, -1.794e-08, -8.221e-07, -1.0, -1.794e-08, -8.221e-07, -1.0, -1.794e-08, -8.221e-07, -1.0, -1.794e-08, -8.221e-07, -1.0, -1.794e-08, -8.221e-07, -1.0, -1.794e-08, -8.221e-07, -1.0, -1.794e-08, -8.221e-07, -1.0, -1.794e-08, -8.221e-07, -1.0, -1.794e-08, -8.221e-07, -1.0, -1.794e-08, -8.221e-07, -1.0, -1.0, -3.059e-06, 2.314e-07, -1.0, -3.059e-06, 2.314e-07, -1.0, -3.059e-06, 2.314e-07, -1.0, -3.059e-06, 2.314e-07, -1.0, -3.059e-06, 2.314e-07, -1.0, -3.059e-06, 2.314e-07, -1.0, -3.059e-06, 2.314e-07, -1.0, -3.059e-06, 2.314e-07, -1.0, -3.059e-06, 2.314e-07, -1.0, -3.059e-06, 2.314e-07, -1.0, -3.059e-06, 2.314e-07, -1.0, -3.059e-06, 2.314e-07, -1.0, -3.059e-06, 2.314e-07, -1.0, -3.059e-06, 2.314e-07, -1.0, -3.059e-06, 2.314e-07, -1.0, -3.059e-06, 2.314e-07, 1.0, 2.66e-07, 7.715e-08, 1.0, 2.66e-07, 7.715e-08, 1.0, 2.66e-07, 7.715e-08, 1.0, 2.66e-07, 7.715e-08, 1.0, 2.66e-07, 7.715e-08, 1.0, 2.66e-07, 7.715e-08, 1.0, 2.66e-07, 7.715e-08, 1.0, 2.66e-07, 7.715e-08, 1.0, 2.66e-07, 7.715e-08, 1.0, 2.66e-07, 7.715e-08, 1.0, 2.66e-07, 7.715e-08, 1.0, 2.66e-07, 7.715e-08, 1.0, 2.66e-07, 7.715e-08, 1.0, 2.66e-07, 7.715e-08, 1.0, 2.66e-07, 7.715e-08, 1.0, 2.66e-07, 7.715e-08, 1.147e-08, 5.256e-14, 1.0, 1.147e-08, 5.256e-14, 1.0, 1.147e-08, 5.256e-14, 1.0, 1.147e-08, 5.256e-14, 1.0, 1.147e-08, 5.256e-14, 1.0, 1.147e-08, 5.256e-14, 1.0, 1.147e-08, 5.256e-14, 1.0, 1.147e-08, 5.256e-14, 1.0, 1.147e-08, 5.256e-14, 1.0, 1.147e-08, 5.256e-14, 1.0, 1.147e-08, 5.256e-14, 1.0, 1.147e-08, 5.256e-14, 1.0, 1.147e-08, 5.256e-14, 1.0, 1.147e-08, 5.256e-14, 1.0, 1.147e-08, 5.256e-14, 1.0, 1.147e-08, 5.256e-14, 1.0, 1.147e-08, 5.256e-14, 1.0, 1.147e-08, 5.256e-14, 1.0, 2.662e-07, -1.0, -1.143e-07, 2.662e-07, -1.0, -1.143e-07, 2.662e-07, -1.0, -1.143e-07, 2.662e-07, -1.0, -1.143e-07, 2.662e-07, -1.0, -1.143e-07, 2.662e-07, -1.0, -1.143e-07, 2.662e-07, -1.0, -1.143e-07, 2.662e-07, -1.0, -1.143e-07, 2.662e-07, -1.0, -1.143e-07, 2.662e-07, -1.0, -1.143e-07, 2.662e-07, -1.0, -1.143e-07, 2.662e-07, -1.0, -1.143e-07, 2.662e-07, -1.0, -1.143e-07, 2.662e-07, -1.0, -1.143e-07, 2.662e-07, -1.0, -1.143e-07, 2.662e-07, -1.0, -1.143e-07, 2.662e-07, -1.0, -1.143e-07, 2.662e-07, -1.0, -1.143e-07, 2.662e-07, -1.0, -1.143e-07, 2.662e-07, -1.0, -1.143e-07, 2.662e-07, -1.0, -1.143e-07, 2.662e-07, -1.0, -1.143e-07, 2.662e-07, -1.0, -1.143e-07, 2.662e-07, -1.0, -1.143e-07, 2.662e-07, -1.0, -1.143e-07, 2.662e-07, -1.0, -1.143e-07, 2.662e-07, -1.0, -1.143e-07, 2.662e-07, -1.0, -1.143e-07, 2.662e-07, -1.0, -1.143e-07, -2.836e-07, 1.0, 4.461e-08, -2.836e-07, 1.0, 4.461e-08, -2.836e-07, 1.0, 4.461e-08, -2.836e-07, 1.0, 4.461e-08, -2.836e-07, 1.0, 4.461e-08, -2.836e-07, 1.0, 4.461e-08, -2.836e-07, 1.0, 4.461e-08, -2.836e-07, 1.0, 4.461e-08, -2.836e-07, 1.0, 4.461e-08, -2.836e-07, 1.0, 4.461e-08, -2.836e-07, 1.0, 4.461e-08, -2.836e-07, 1.0, 4.461e-08, -2.836e-07, 1.0, 4.461e-08, -2.836e-07, 1.0, 4.461e-08, -2.836e-07, 1.0, 4.461e-08, -2.836e-07, 1.0, 4.461e-08, -2.836e-07, 1.0, 4.461e-08, -2.836e-07, 1.0, 4.461e-08, -2.836e-07, 1.0, 4.461e-08, -2.836e-07, 1.0, 4.461e-08, -2.836e-07, 1.0, 4.461e-08, -2.836e-07, 1.0, 4.461e-08, -2.836e-07, 1.0, 4.461e-08, -2.836e-07, 1.0, 4.461e-08, -2.836e-07, 1.0, 4.461e-08, -2.836e-07, 1.0, 4.461e-08, -2.836e-07, 1.0, 4.461e-08, -2.836e-07, 1.0, 4.461e-08, -2.836e-07, 1.0, 4.461e-08, -2.836e-07, 1.0, 4.461e-08])] * 3)])

# ---- objects
ob_light = bpy.data.objects.new('Light', light_light)
ob_plane = bpy.data.objects.new('Plane', me_plane)
ob_empty = bpy.data.objects.new('Empty', None)
ob_camera = bpy.data.objects.new('Camera', cam_camera)
ob_plane_001 = bpy.data.objects.new('Plane.001', me_plane_001)

# ---- transforms, parenting, visibility, modifiers, constraints
ob_light.location = (4.076, 1.005, 5.904)
ob_light.rotation_euler = (0.6503, 0.05522, 1.866)
ob_light.lock_rotations_4d = False
ob_light.empty_display_type = 'ARROWS'
ob_light.color = (0.0, 0.0, 0.0, 0.0)
ob_light.lineart.crease_threshold = 0.0
ob_plane.location = (0.3902, -1.423, -10.77)
ob_plane.rotation_euler = (1.571, -0.0, -1.571)
ob_plane.scale = (0.08932, 0.08932, 0.08932)
ob_empty.location = (0.0, 0.0, -12.4)
ob_empty.empty_display_type = 'IMAGE'
ob_empty.empty_display_size = 5.0
ob_camera.location = (-0.7188, -2.094, -11.7)
ob_camera.rotation_euler = (1.571, -0.0, -0.5812)
ob_plane_001.location = (-0.09621, -0.2948, -10.8)
ob_plane_001.rotation_euler = (1.571, -0.0, -1.571)
ob_plane_001.scale = (0.08932, 0.08932, 0.08932)

# ---- collection membership
col_collection.objects.link(ob_light)
col_collection.objects.link(ob_plane)
col_collection.objects.link(ob_empty)
col_collection.objects.link(ob_camera)
col_collection.objects.link(ob_plane_001)

# ---- scene / render settings (as saved in the file)
scene.camera = ob_camera
scene.frame_start = 1; scene.frame_end = 250; scene.frame_set(4)
scene.render.engine = 'BLENDER_EEVEE_NEXT'
scene.render.resolution_x = 1080
scene.render.resolution_y = 1920
scene.cycles.sampling_pattern = 'TABULATED_SOBOL'
scene.unit_settings.scale_length = 0.01
bpy.context.view_layer.update()
